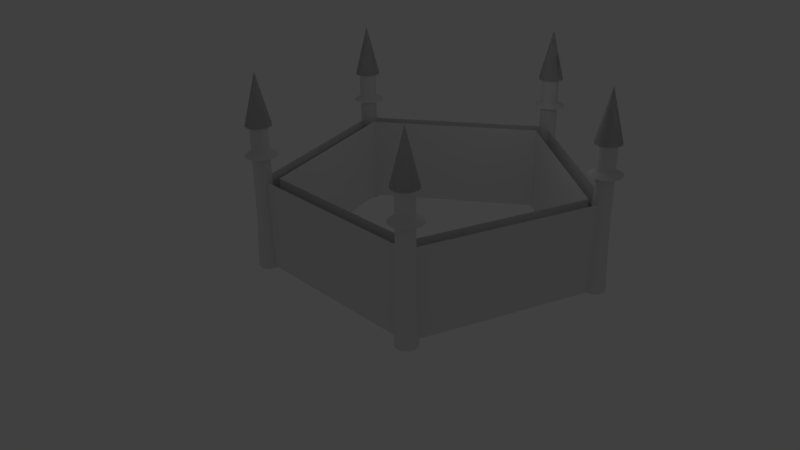 # Source: Samok.blend  (saved by Blender 2.77.0; exported with 4.5.12 LTS)
import bpy
from mathutils import Matrix  # noqa: F401  (used for matrix-valued properties, if any)

bpy.ops.wm.read_factory_settings(use_empty=True)
scene = bpy.context.scene
scene.name = 'Scene'

# ---- collections
col_collection_1 = bpy.data.collections.new('Collection 1'); scene.collection.children.link(col_collection_1)

# ---- materials (node trees are filled in below, after node groups)
mat_material = bpy.data.materials.new('Material')
mat_material.alpha_threshold = 0.0
mat_material.use_transparent_shadow = False
mat_material.roughness = 0.5
mat_material.line_color = (0.0, 0.0, 0.0, 1.0)

# ---- material node trees

# ---- world
world_world = bpy.data.worlds.new('World'); scene.world = world_world
world_world.color = (0.05088, 0.05088, 0.05088)
world_world.use_sun_shadow = False
world_world.sun_shadow_jitter_overblur = 0.0
world_world.cycles.sampling_method = 'MANUAL'

# ---- cameras
cam_camera = bpy.data.cameras.new('Camera')
cam_camera.clip_end = 100.0
cam_camera.lens = 35.0
cam_camera.sensor_width = 32.0
cam_camera.sensor_height = 18.0
cam_camera.ortho_scale = 7.314
cam_camera.dof.focus_distance = 0.0
cam_camera.dof.aperture_fstop = 128.0

# ---- lights
light_lamp = bpy.data.lights.new('Lamp', 'POINT')
light_lamp.transmission_factor = 0.0
light_lamp.cutoff_distance = 30.0
light_lamp.energy = 100.0
light_lamp.shadow_buffer_clip_start = 1.001
light_lamp.shadow_soft_size = 0.1
light_lamp.shadow_maximum_resolution = 0.006
light_lamp.use_absolute_resolution = True

# ---- meshes
me_circle = bpy.data.meshes.new('Circle')
me_circle.from_pydata([(0.0, 1.0, -0.003721), (-0.9511, 0.309, -0.003721), (-0.5878, -0.809, -0.003721), (0.5878, -0.809, -0.003721), (0.9511, 0.309, -0.003721), (2.384e-09, 0.9, -0.003721), (-0.856, 0.2781, -0.003721), (-0.529, -0.7281, -0.003721), (0.529, -0.7281, -0.003721), (0.856, 0.2781, -0.003721), (2.384e-09, 0.9, -0.003721), (-0.856, 0.2781, -0.003721), (-0.529, -0.7281, -0.003721), (0.529, -0.7281, -0.003721), (0.856, 0.2781, -0.003721), (0.0, 1.0, -0.003721), (-0.9511, 0.309, -0.003721), (-0.5878, -0.809, -0.003721), (0.5878, -0.809, -0.003721), (0.9511, 0.309, -0.003721), (2.384e-09, 0.9, -0.003721), (-0.856, 0.2781, -0.003721), (-0.529, -0.7281, -0.003721), (0.529, -0.7281, -0.003721), (0.856, 0.2781, -0.003721), (0.0, 1.0, 0.5236), (-0.9511, 0.309, 0.5236), (-0.5878, -0.809, 0.5236), (0.5878, -0.809, 0.5236), (0.9511, 0.309, 0.5236), (0.0, 0.9, 0.5236), (-0.856, 0.2781, 0.5236), (-0.529, -0.7281, 0.5236), (0.529, -0.7281, 0.5236), (0.856, 0.2781, 0.5236)], [], [(1, 2, 7, 6), (2, 3, 8, 7), (3, 4, 9, 8), (4, 0, 5, 9), (0, 1, 6, 5), (9, 5, 10, 14), (5, 6, 11, 10), (6, 7, 12, 11), (7, 8, 13, 12), (8, 9, 14, 13), (14, 10, 20, 24), (3, 2, 17, 18), (1, 0, 15, 16), (12, 13, 23, 22), (10, 11, 21, 20), (4, 3, 18, 19), (13, 14, 24, 23), (2, 1, 16, 17), (11, 12, 22, 21), (0, 4, 19, 15), (15, 19, 29, 25), (24, 20, 30, 34), (18, 17, 27, 28), (22, 23, 33, 32), (16, 15, 25, 26), (20, 21, 31, 30), (19, 18, 28, 29), (23, 24, 34, 33), (17, 16, 26, 27), (21, 22, 32, 31)])
me_circle.use_remesh_preserve_volume = False
me_circle.use_remesh_preserve_attributes = False
me_circle.use_mirror_vertex_groups = False
me_circle.update()
me_cube_004 = bpy.data.meshes.new('Cube.004')
me_cube_004.from_pydata([(-0.9808, 0.1951, 0.0), (-0.9239, 0.3827, 0.0), (-0.8315, 0.5556, 0.0), (-0.7071, 0.7071, 0.0), (-0.5556, 0.8315, 0.0), (-0.3827, 0.9239, 0.0), (-0.1951, 0.9808, 0.0), (0.0, 1.0, 0.0), (-1.0, 7.55e-08, 0.0), (-0.9808, -0.1951, 0.0), (-0.9239, -0.3827, 0.0), (-0.8315, -0.5556, 0.0), (-0.7071, -0.7071, 0.0), (-0.5556, -0.8315, 0.0), (-0.3827, -0.9239, 0.0), (-0.1951, -0.9808, 0.0), (3.258e-07, -1.0, 0.0), (0.1951, -0.9808, 0.0), (0.3827, -0.9239, 0.0), (0.5556, -0.8315, 0.0), (0.7071, -0.7071, 0.0), (0.8315, -0.5556, 0.0), (0.9239, -0.3827, 0.0), (0.9808, -0.1951, 0.0), (1.0, 9.656e-07, 0.0), (0.9808, 0.1951, 0.0), (0.9239, 0.3827, 0.0), (0.8315, 0.5556, 0.0), (0.7071, 0.7071, 0.0), (0.5556, 0.8315, 0.0), (0.3827, 0.9239, 0.0), (0.1951, 0.9808, 0.0), (-1.192e-07, 2.98e-07, 4.0), (-1.192e-07, 2.98e-07, 4.0), (-1.192e-07, 2.98e-07, 4.0), (-1.192e-07, 2.98e-07, 4.0), (-1.192e-07, 2.98e-07, 4.0), (-1.192e-07, 2.98e-07, 4.0), (-1.192e-07, 2.98e-07, 4.0), (-1.187e-07, 2.98e-07, 4.0), (-1.192e-07, 2.999e-07, 4.0), (-1.192e-07, 2.98e-07, 4.0), (-1.192e-07, 2.98e-07, 4.0), (-1.192e-07, 2.98e-07, 4.0), (-1.192e-07, 2.98e-07, 4.0), (-1.192e-07, 2.98e-07, 4.0), (-1.192e-07, 2.98e-07, 4.0), (-1.192e-07, 2.98e-07, 4.0), (-1.187e-07, 3.576e-07, 4.0), (-1.192e-07, 2.98e-07, 4.0), (-1.192e-07, 2.98e-07, 4.0), (-1.192e-07, 2.98e-07, 4.0), (-1.192e-07, 2.98e-07, 4.0), (-1.192e-07, 2.98e-07, 4.0), (-1.192e-07, 2.98e-07, 4.0), (-1.192e-07, 2.98e-07, 4.0), (-1.192e-07, 2.999e-07, 4.0), (-1.192e-07, 2.98e-07, 4.0), (-1.192e-07, 2.98e-07, 4.0), (-1.192e-07, 2.98e-07, 4.0), (-1.192e-07, 2.98e-07, 4.0), (-1.192e-07, 2.98e-07, 4.0), (-1.192e-07, 2.98e-07, 4.0), (-1.192e-07, 2.98e-07, 4.0), (-0.9808, 0.1951, 0.0), (-0.9239, 0.3827, 0.0), (-0.8315, 0.5556, 0.0), (-0.7071, 0.7071, 0.0), (-0.5556, 0.8315, 0.0), (-0.3827, 0.9239, 0.0), (-0.1951, 0.9808, 0.0), (0.0, 1.0, 0.0), (-1.0, 7.55e-08, 0.0), (-0.9808, -0.1951, 0.0), (-0.9239, -0.3827, 0.0), (-0.8315, -0.5556, 0.0), (-0.7071, -0.7071, 0.0), (-0.5556, -0.8315, 0.0), (-0.3827, -0.9239, 0.0), (-0.1951, -0.9808, 0.0), (3.258e-07, -1.0, 0.0), (0.1951, -0.9808, 0.0), (0.3827, -0.9239, 0.0), (0.5556, -0.8315, 0.0), (0.7071, -0.7071, 0.0), (0.8315, -0.5556, 0.0), (0.9239, -0.3827, 0.0), (0.9808, -0.1951, 0.0), (1.0, 9.656e-07, 0.0), (0.9808, 0.1951, 0.0), (0.9239, 0.3827, 0.0), (0.8315, 0.5556, 0.0), (0.7071, 0.7071, 0.0), (0.5556, 0.8315, 0.0), (0.3827, 0.9239, 0.0), (0.1951, 0.9808, 0.0), (-1.192e-07, 2.98e-07, 4.0), (-1.192e-07, 2.98e-07, 4.0), (-1.192e-07, 2.98e-07, 4.0), (-1.192e-07, 2.98e-07, 4.0), (-1.192e-07, 2.98e-07, 4.0), (-1.192e-07, 2.98e-07, 4.0), (-1.192e-07, 2.98e-07, 4.0), (-1.187e-07, 2.98e-07, 4.0), (-1.192e-07, 2.999e-07, 4.0), (-1.192e-07, 2.98e-07, 4.0), (-1.192e-07, 2.98e-07, 4.0), (-1.192e-07, 2.98e-07, 4.0), (-1.192e-07, 2.98e-07, 4.0), (-1.192e-07, 2.98e-07, 4.0), (-1.192e-07, 2.98e-07, 4.0), (-1.192e-07, 2.98e-07, 4.0), (-1.187e-07, 3.576e-07, 4.0), (-1.192e-07, 2.98e-07, 4.0), (-1.192e-07, 2.98e-07, 4.0), (-1.192e-07, 2.98e-07, 4.0), (-1.192e-07, 2.98e-07, 4.0), (-1.192e-07, 2.98e-07, 4.0), (-1.192e-07, 2.98e-07, 4.0), (-1.192e-07, 2.98e-07, 4.0), (-1.192e-07, 2.999e-07, 4.0), (-1.192e-07, 2.98e-07, 4.0), (-1.192e-07, 2.98e-07, 4.0), (-1.192e-07, 2.98e-07, 4.0), (-1.192e-07, 2.98e-07, 4.0), (-1.192e-07, 2.98e-07, 4.0), (-1.192e-07, 2.98e-07, 4.0), (-1.192e-07, 2.98e-07, 4.0), (-0.6702, 0.1333, 0.0), (-0.6313, 0.2615, 0.0), (-0.5681, 0.3796, 0.0), (-0.4832, 0.4832, 0.0), (-0.3796, 0.5681, 0.0), (-0.2615, 0.6313, 0.0), (-0.1333, 0.6702, 0.0), (-3.761e-08, 0.6833, 0.0), (-0.6833, 1.466e-07, 0.0), (-0.6702, -0.1333, 0.0), (-0.6313, -0.2615, 0.0), (-0.5681, -0.3796, 0.0), (-0.4832, -0.4832, 0.0), (-0.3796, -0.5681, 0.0), (-0.2615, -0.6313, 0.0), (-0.1333, -0.6702, 0.0), (1.85e-07, -0.6833, 0.0), (0.1333, -0.6702, 0.0), (0.2615, -0.6313, 0.0), (0.3796, -0.5681, 0.0), (0.4832, -0.4832, 0.0), (0.5681, -0.3796, 0.0), (0.6313, -0.2615, 0.0), (0.6702, -0.1333, 0.0), (0.6833, 7.548e-07, 0.0), (0.6702, 0.1333, 0.0), (0.6313, 0.2615, 0.0), (0.5681, 0.3796, 0.0), (0.4832, 0.4832, 0.0), (0.3796, 0.5681, 0.0), (0.2615, 0.6313, 0.0), (0.1333, 0.6702, 0.0), (-0.6702, 0.1333, 0.0), (-0.6313, 0.2615, 0.0), (-0.5681, 0.3796, 0.0), (-0.4832, 0.4832, 0.0), (-0.3796, 0.5681, 0.0), (-0.2615, 0.6313, 0.0), (-0.1333, 0.6702, 0.0), (-3.761e-08, 0.6833, 0.0), (-0.6833, 1.466e-07, 0.0), (-0.6702, -0.1333, 0.0), (-0.6313, -0.2615, 0.0), (-0.5681, -0.3796, 0.0), (-0.4832, -0.4832, 0.0), (-0.3796, -0.5681, 0.0), (-0.2615, -0.6313, 0.0), (-0.1333, -0.6702, 0.0), (1.85e-07, -0.6833, 0.0), (0.1333, -0.6702, 0.0), (0.2615, -0.6313, 0.0), (0.3796, -0.5681, 0.0), (0.4832, -0.4832, 0.0), (0.5681, -0.3796, 0.0), (0.6313, -0.2615, 0.0), (0.6702, -0.1333, 0.0), (0.6833, 7.548e-07, 0.0), (0.6702, 0.1333, 0.0), (0.6313, 0.2615, 0.0), (0.5681, 0.3796, 0.0), (0.4832, 0.4832, 0.0), (0.3796, 0.5681, 0.0), (0.2615, 0.6313, 0.0), (0.1333, 0.6702, 0.0), (-0.6702, 0.1333, -2.0), (-0.6313, 0.2615, -2.0), (-0.5681, 0.3796, -2.0), (-0.4832, 0.4832, -2.0), (-0.3796, 0.5681, -2.0), (-0.2615, 0.6313, -2.0), (-0.1333, 0.6702, -2.0), (-3.761e-08, 0.6833, -2.0), (-0.6833, 1.466e-07, -2.0), (-0.6702, -0.1333, -2.0), (-0.6313, -0.2615, -2.0), (-0.5681, -0.3796, -2.0), (-0.4832, -0.4832, -2.0), (-0.3796, -0.5681, -2.0), (-0.2615, -0.6313, -2.0), (-0.1333, -0.6702, -2.0), (1.85e-07, -0.6833, -2.0), (0.1333, -0.6702, -2.0), (0.2615, -0.6313, -2.0), (0.3796, -0.5681, -2.0), (0.4832, -0.4832, -2.0), (0.5681, -0.3796, -2.0), (0.6313, -0.2615, -2.0), (0.6702, -0.1333, -2.0), (0.6833, 7.548e-07, -2.0), (0.6702, 0.1333, -2.0), (0.6313, 0.2615, -2.0), (0.5681, 0.3796, -2.0), (0.4832, 0.4832, -2.0), (0.3796, 0.5681, -2.0), (0.2615, 0.6313, -2.0), (0.1333, 0.6702, -2.0), (-0.6702, 0.1333, -2.0), (-0.6313, 0.2615, -2.0), (-0.5681, 0.3796, -2.0), (-0.4832, 0.4832, -2.0), (-0.3796, 0.5681, -2.0), (-0.2615, 0.6313, -2.0), (-0.1333, 0.6702, -2.0), (-3.761e-08, 0.6833, -2.0), (-0.6833, 1.466e-07, -2.0), (-0.6702, -0.1333, -2.0), (-0.6313, -0.2615, -2.0), (-0.5681, -0.3796, -2.0), (-0.4832, -0.4832, -2.0), (-0.3796, -0.5681, -2.0), (-0.2615, -0.6313, -2.0), (-0.1333, -0.6702, -2.0), (1.85e-07, -0.6833, -2.0), (0.1333, -0.6702, -2.0), (0.2615, -0.6313, -2.0), (0.3796, -0.5681, -2.0), (0.4832, -0.4832, -2.0), (0.5681, -0.3796, -2.0), (0.6313, -0.2615, -2.0), (0.6702, -0.1333, -2.0), (0.6833, 7.548e-07, -2.0), (0.6702, 0.1333, -2.0), (0.6313, 0.2615, -2.0), (0.5681, 0.3796, -2.0), (0.4832, 0.4832, -2.0), (0.3796, 0.5681, -2.0), (0.2615, 0.6313, -2.0), (0.1333, 0.6702, -2.0), (0.03532, 1.297, -2.326), (-0.2085, 1.273, -2.326), (-0.4429, 1.201, -2.326), (-0.659, 1.086, -2.326), (-0.8484, 0.9305, -2.326), (-1.004, 0.7411, -2.326), (-1.119, 0.5251, -2.326), (-1.19, 0.2906, -2.326), (-1.214, 0.0468, -2.326), (-1.19, -0.197, -2.326), (-1.119, -0.4315, -2.326), (-1.004, -0.6475, -2.326), (-0.8484, -0.8369, -2.326), (-0.659, -0.9923, -2.326), (-0.4429, -1.108, -2.326), (-0.2085, -1.179, -2.326), (0.03532, -1.203, -2.326), (0.2791, -1.179, -2.326), (0.5136, -1.108, -2.326), (0.7296, -0.9923, -2.326), (0.919, -0.8369, -2.326), (1.074, -0.6475, -2.326), (1.19, -0.4315, -2.326), (1.261, -0.197, -2.326), (1.285, 0.0468, -2.326), (1.261, 0.2906, -2.326), (1.19, 0.5251, -2.326), (1.074, 0.7411, -2.326), (0.919, 0.9305, -2.326), (0.7296, 1.086, -2.326), (0.5136, 1.201, -2.326), (0.2791, 1.273, -2.326), (0.0001862, 0.6964, -1.998), (-0.136, 0.683, -1.998), (-0.267, 0.6432, -1.998), (-0.3877, 0.5787, -1.998), (-0.4936, 0.4919, -1.998), (-0.5804, 0.3861, -1.998), (-0.6449, 0.2653, -1.998), (-0.6847, 0.1344, -1.998), (-0.6981, -0.001864, -1.998), (-0.6847, -0.1381, -1.998), (-0.6449, -0.2691, -1.998), (-0.5804, -0.3898, -1.998), (-0.4936, -0.4956, -1.998), (-0.3877, -0.5824, -1.998), (-0.267, -0.647, -1.998), (-0.136, -0.6867, -1.998), (0.0001864, -0.7001, -1.998), (0.1364, -0.6867, -1.998), (0.2674, -0.647, -1.998), (0.3881, -0.5824, -1.998), (0.4939, -0.4956, -1.998), (0.5808, -0.3898, -1.998), (0.6453, -0.2691, -1.998), (0.685, -0.1381, -1.998), (0.6984, -0.001864, -1.998), (0.685, 0.1344, -1.998), (0.6453, 0.2653, -1.998), (0.5808, 0.3861, -1.998), (0.4939, 0.4919, -1.998), (0.3881, 0.5787, -1.998), (0.2674, 0.6432, -1.998), (0.1364, 0.683, -1.998), (-0.6702, 0.1333, -4.0), (-0.6313, 0.2615, -4.0), (-0.5681, 0.3796, -4.0), (-0.4832, 0.4832, -4.0), (-0.3796, 0.5681, -4.0), (-0.2615, 0.6313, -4.0), (-0.1333, 0.6702, -4.0), (-3.761e-08, 0.6833, -4.0), (-0.6833, 1.466e-07, -4.0), (-0.6702, -0.1333, -4.0), (-0.6313, -0.2615, -4.0), (-0.5681, -0.3796, -4.0), (-0.4832, -0.4832, -4.0), (-0.3796, -0.5681, -4.0), (-0.2615, -0.6313, -4.0), (-0.1333, -0.6702, -4.0), (1.85e-07, -0.6833, -4.0), (0.1333, -0.6702, -4.0), (0.2615, -0.6313, -4.0), (0.3796, -0.5681, -4.0), (0.4832, -0.4832, -4.0), (0.5681, -0.3796, -4.0), (0.6313, -0.2615, -4.0), (0.6702, -0.1333, -4.0), (0.6833, 7.548e-07, -4.0), (0.6702, 0.1333, -4.0), (0.6313, 0.2615, -4.0), (0.5681, 0.3796, -4.0), (0.4832, 0.4832, -4.0), (0.3796, 0.5681, -4.0), (0.2615, 0.6313, -4.0), (0.1333, 0.6702, -4.0), (-0.6702, 0.1333, -7.0), (-0.6313, 0.2615, -7.0), (-0.5681, 0.3796, -7.0), (-0.4832, 0.4832, -7.0), (-0.3796, 0.5681, -7.0), (-0.2615, 0.6313, -7.0), (-0.1333, 0.6702, -7.0), (-3.761e-08, 0.6833, -7.0), (-0.6833, 1.466e-07, -7.0), (-0.6702, -0.1333, -7.0), (-0.6313, -0.2615, -7.0), (-0.5681, -0.3796, -7.0), (-0.4832, -0.4832, -7.0), (-0.3796, -0.5681, -7.0), (-0.2615, -0.6313, -7.0), (-0.1333, -0.6702, -7.0), (1.85e-07, -0.6833, -7.0), (0.1333, -0.6702, -7.0), (0.2615, -0.6313, -7.0), (0.3796, -0.5681, -7.0), (0.4832, -0.4832, -7.0), (0.5681, -0.3796, -7.0), (0.6313, -0.2615, -7.0), (0.6702, -0.1333, -7.0), (0.6833, 7.548e-07, -7.0), (0.6702, 0.1333, -7.0), (0.6313, 0.2615, -7.0), (0.5681, 0.3796, -7.0), (0.4832, 0.4832, -7.0), (0.3796, 0.5681, -7.0), (0.2615, 0.6313, -7.0), (0.1333, 0.6702, -7.0), (-0.8414, 0.1614, -11.48), (-0.7929, 0.3216, -11.48), (-0.7139, 0.4692, -11.48), (-0.6077, 0.5986, -11.48), (-0.4783, 0.7048, -11.48), (-0.3307, 0.7837, -11.48), (-0.1705, 0.8323, -11.48), (-0.00392, 0.8487, -11.48), (-0.8579, -0.005195, -11.48), (-0.8414, -0.1718, -11.48), (-0.7929, -0.332, -11.48), (-0.7139, -0.4796, -11.48), (-0.6077, -0.609, -11.48), (-0.4783, -0.7152, -11.48), (-0.3307, -0.7941, -11.48), (-0.1705, -0.8427, -11.48), (-0.00392, -0.8591, -11.48), (0.1627, -0.8427, -11.48), (0.3229, -0.7941, -11.48), (0.4705, -0.7152, -11.48), (0.5999, -0.609, -11.48), (0.7061, -0.4796, -11.48), (0.785, -0.332, -11.48), (0.8336, -0.1718, -11.48), (0.85, -0.005194, -11.48), (0.8336, 0.1614, -11.48), (0.785, 0.3216, -11.48), (0.7061, 0.4692, -11.48), (0.5999, 0.5986, -11.48), (0.4705, 0.7048, -11.48), (0.3229, 0.7837, -11.48), (0.1627, 0.8323, -11.48)], [], [(17, 49, 48, 16), (7, 39, 63, 31), (27, 59, 58, 26), (23, 55, 54, 22), (14, 46, 45, 13), (2, 34, 35, 3), (18, 50, 49, 17), (10, 42, 41, 9), (21, 53, 52, 20), (6, 38, 39, 7), (31, 63, 62, 30), (22, 54, 53, 21), (25, 57, 56, 24), (16, 48, 47, 15), (1, 33, 34, 2), (12, 44, 43, 11), (26, 58, 57, 25), (29, 61, 60, 28), (20, 52, 51, 19), (5, 37, 38, 6), (11, 43, 42, 10), (8, 40, 32, 0), (30, 62, 61, 29), (15, 47, 46, 14), (0, 32, 33, 1), (24, 56, 55, 23), (3, 35, 36, 4), (4, 36, 37, 5), (28, 60, 59, 27), (19, 51, 50, 18), (9, 41, 40, 8), (13, 45, 44, 12), (81, 80, 112, 113), (71, 95, 127, 103), (91, 90, 122, 123), (87, 86, 118, 119), (78, 77, 109, 110), (66, 67, 99, 98), (82, 81, 113, 114), (74, 73, 105, 106), (85, 84, 116, 117), (70, 71, 103, 102), (95, 94, 126, 127), (86, 85, 117, 118), (89, 88, 120, 121), (80, 79, 111, 112), (65, 66, 98, 97), (76, 75, 107, 108), (90, 89, 121, 122), (93, 92, 124, 125), (84, 83, 115, 116), (69, 70, 102, 101), (75, 74, 106, 107), (72, 64, 96, 104), (94, 93, 125, 126), (79, 78, 110, 111), (64, 65, 97, 96), (88, 87, 119, 120), (67, 68, 100, 99), (68, 69, 101, 100), (92, 91, 123, 124), (83, 82, 114, 115), (73, 72, 104, 105), (77, 76, 108, 109), (63, 39, 103, 127), (38, 37, 101, 102), (36, 35, 99, 100), (22, 21, 85, 86), (20, 19, 83, 84), (46, 47, 111, 110), (44, 45, 109, 108), (26, 25, 89, 90), (24, 23, 87, 88), (10, 9, 73, 74), (50, 51, 115, 114), (12, 11, 75, 76), (48, 49, 113, 112), (30, 29, 93, 94), (28, 27, 91, 92), (1, 2, 66, 65), (54, 55, 119, 118), (8, 0, 64, 72), (52, 53, 117, 116), (42, 43, 107, 106), (7, 31, 95, 71), (5, 6, 70, 69), (58, 59, 123, 122), (3, 4, 68, 67), (56, 57, 121, 120), (33, 32, 96, 97), (40, 41, 105, 104), (15, 14, 78, 79), (62, 63, 127, 126), (13, 12, 76, 77), (60, 61, 125, 124), (37, 36, 100, 101), (35, 34, 98, 99), (19, 18, 82, 83), (17, 16, 80, 81), (45, 46, 110, 109), (39, 38, 102, 103), (23, 22, 86, 87), (21, 20, 84, 85), (11, 10, 74, 75), (49, 50, 114, 113), (47, 48, 112, 111), (27, 26, 90, 91), (25, 24, 88, 89), (0, 1, 65, 64), (53, 54, 118, 117), (9, 8, 72, 73), (51, 52, 116, 115), (31, 30, 94, 95), (29, 28, 92, 93), (4, 5, 69, 68), (57, 58, 122, 121), (2, 3, 67, 66), (55, 56, 120, 119), (41, 42, 106, 105), (43, 44, 108, 107), (14, 13, 77, 78), (61, 62, 126, 125), (6, 7, 71, 70), (59, 60, 124, 123), (34, 33, 97, 98), (32, 40, 104, 96), (18, 17, 81, 82), (16, 15, 79, 80), (90, 89, 153, 154), (93, 92, 156, 157), (75, 74, 138, 139), (84, 83, 147, 148), (69, 70, 134, 133), (72, 64, 128, 136), (94, 93, 157, 158), (64, 65, 129, 128), (88, 87, 151, 152), (79, 78, 142, 143), (67, 68, 132, 131), (83, 82, 146, 147), (68, 69, 133, 132), (92, 91, 155, 156), (77, 76, 140, 141), (73, 72, 136, 137), (71, 95, 159, 135), (87, 86, 150, 151), (78, 77, 141, 142), (81, 80, 144, 145), (66, 67, 131, 130), (82, 81, 145, 146), (91, 90, 154, 155), (70, 71, 135, 134), (74, 73, 137, 138), (85, 84, 148, 149), (95, 94, 158, 159), (86, 85, 149, 150), (65, 66, 130, 129), (89, 88, 152, 153), (80, 79, 143, 144), (76, 75, 139, 140), (156, 155, 187, 188), (147, 146, 178, 179), (132, 133, 165, 164), (141, 140, 172, 173), (137, 136, 168, 169), (135, 159, 191, 167), (151, 150, 182, 183), (142, 141, 173, 174), (145, 144, 176, 177), (130, 131, 163, 162), (146, 145, 177, 178), (155, 154, 186, 187), (134, 135, 167, 166), (138, 137, 169, 170), (149, 148, 180, 181), (159, 158, 190, 191), (150, 149, 181, 182), (129, 130, 162, 161), (153, 152, 184, 185), (144, 143, 175, 176), (140, 139, 171, 172), (154, 153, 185, 186), (157, 156, 188, 189), (133, 134, 166, 165), (139, 138, 170, 171), (148, 147, 179, 180), (136, 128, 160, 168), (158, 157, 189, 190), (128, 129, 161, 160), (152, 151, 183, 184), (143, 142, 174, 175), (131, 132, 164, 163), (191, 190, 222, 223), (182, 181, 213, 214), (176, 175, 207, 208), (161, 162, 194, 193), (185, 184, 216, 217), (172, 171, 203, 204), (186, 185, 217, 218), (189, 188, 220, 221), (165, 166, 198, 197), (171, 170, 202, 203), (180, 179, 211, 212), (168, 160, 192, 200), (190, 189, 221, 222), (160, 161, 193, 192), (184, 183, 215, 216), (175, 174, 206, 207), (163, 164, 196, 195), (164, 165, 197, 196), (188, 187, 219, 220), (179, 178, 210, 211), (169, 168, 200, 201), (173, 172, 204, 205), (167, 191, 223, 199), (183, 182, 214, 215), (174, 173, 205, 206), (177, 176, 208, 209), (162, 163, 195, 194), (187, 186, 218, 219), (178, 177, 209, 210), (181, 180, 212, 213), (166, 167, 199, 198), (170, 169, 201, 202), (222, 221, 253, 254), (207, 206, 238, 239), (192, 193, 225, 224), (216, 215, 247, 248), (195, 196, 228, 227), (196, 197, 229, 228), (220, 219, 251, 252), (211, 210, 242, 243), (201, 200, 232, 233), (205, 204, 236, 237), (199, 223, 255, 231), (206, 205, 237, 238), (215, 214, 246, 247), (194, 195, 227, 226), (209, 208, 240, 241), (219, 218, 250, 251), (210, 209, 241, 242), (202, 201, 233, 234), (213, 212, 244, 245), (198, 199, 231, 230), (223, 222, 254, 255), (214, 213, 245, 246), (217, 216, 248, 249), (208, 207, 239, 240), (193, 194, 226, 225), (204, 203, 235, 236), (218, 217, 249, 250), (221, 220, 252, 253), (212, 211, 243, 244), (197, 198, 230, 229), (203, 202, 234, 235), (200, 192, 224, 232), (282, 283, 315, 314), (273, 274, 306, 305), (276, 277, 309, 308), (267, 268, 300, 299), (258, 259, 291, 290), (286, 287, 319, 318), (277, 278, 310, 309), (271, 272, 304, 303), (262, 263, 295, 294), (280, 281, 313, 312), (256, 257, 289, 288), (281, 282, 314, 313), (284, 285, 317, 316), (266, 267, 299, 298), (257, 258, 290, 289), (275, 276, 308, 307), (260, 261, 293, 292), (285, 286, 318, 317), (261, 262, 294, 293), (279, 280, 312, 311), (270, 271, 303, 302), (264, 265, 297, 296), (265, 266, 298, 297), (283, 284, 316, 315), (274, 275, 307, 306), (259, 260, 292, 291), (268, 269, 301, 300), (287, 256, 288, 319), (278, 279, 311, 310), (269, 270, 302, 301), (272, 273, 305, 304), (263, 264, 296, 295), (240, 239, 335, 336), (249, 248, 344, 345), (228, 229, 325, 324), (236, 235, 331, 332), (243, 242, 338, 339), (253, 252, 348, 349), (244, 243, 339, 340), (238, 237, 333, 334), (232, 224, 320, 328), (247, 246, 342, 343), (248, 247, 343, 344), (227, 228, 324, 323), (251, 250, 346, 347), (242, 241, 337, 338), (234, 233, 329, 330), (252, 251, 347, 348), (255, 254, 350, 351), (233, 232, 328, 329), (246, 245, 341, 342), (237, 236, 332, 333), (225, 226, 322, 321), (231, 255, 351, 327), (250, 249, 345, 346), (241, 240, 336, 337), (226, 227, 323, 322), (229, 230, 326, 325), (235, 234, 330, 331), (254, 253, 349, 350), (245, 244, 340, 341), (230, 231, 327, 326), (239, 238, 334, 335), (224, 225, 321, 320), (330, 329, 361, 362), (348, 347, 379, 380), (351, 350, 382, 383), (329, 328, 360, 361), (342, 341, 373, 374), (333, 332, 364, 365), (321, 322, 354, 353), (327, 351, 383, 359), (322, 323, 355, 354), (346, 345, 377, 378), (337, 336, 368, 369), (331, 330, 362, 363), (325, 326, 358, 357), (350, 349, 381, 382), (341, 340, 372, 373), (326, 327, 359, 358), (335, 334, 366, 367), (320, 321, 353, 352), (345, 344, 376, 377), (336, 335, 367, 368), (339, 338, 370, 371), (324, 325, 357, 356), (332, 331, 363, 364), (349, 348, 380, 381), (340, 339, 371, 372), (334, 333, 365, 366), (328, 320, 352, 360), (343, 342, 374, 375), (344, 343, 375, 376), (323, 324, 356, 355), (347, 346, 378, 379), (338, 337, 369, 370), (382, 381, 413, 414), (373, 372, 404, 405), (358, 359, 391, 390), (367, 366, 398, 399), (352, 353, 385, 384), (377, 376, 408, 409), (368, 367, 399, 400), (364, 363, 395, 396), (371, 370, 402, 403), (356, 357, 389, 388), (381, 380, 412, 413), (372, 371, 403, 404), (375, 374, 406, 407), (366, 365, 397, 398), (360, 352, 384, 392), (376, 375, 407, 408), (370, 369, 401, 402), (355, 356, 388, 387), (379, 378, 410, 411), (362, 361, 393, 394), (380, 379, 411, 412), (383, 382, 414, 415), (365, 364, 396, 397), (361, 360, 392, 393), (374, 373, 405, 406), (353, 354, 386, 385), (359, 383, 415, 391), (354, 355, 387, 386), (378, 377, 409, 410), (369, 368, 400, 401), (363, 362, 394, 395), (357, 358, 390, 389)])
me_cube_004.materials.append(mat_material)
me_cube_004.use_remesh_preserve_volume = False
me_cube_004.use_remesh_preserve_attributes = False
me_cube_004.use_mirror_vertex_groups = False
me_cube_004.update()
me_cube_003 = bpy.data.meshes.new('Cube.003')
me_cube_003.from_pydata([(-0.9808, 0.1951, 0.0), (-0.9239, 0.3827, 0.0), (-0.8315, 0.5556, 0.0), (-0.7071, 0.7071, 0.0), (-0.5556, 0.8315, 0.0), (-0.3827, 0.9239, 0.0), (-0.1951, 0.9808, 0.0), (0.0, 1.0, 0.0), (-1.0, 7.55e-08, 0.0), (-0.9808, -0.1951, 0.0), (-0.9239, -0.3827, 0.0), (-0.8315, -0.5556, 0.0), (-0.7071, -0.7071, 0.0), (-0.5556, -0.8315, 0.0), (-0.3827, -0.9239, 0.0), (-0.1951, -0.9808, 0.0), (3.258e-07, -1.0, 0.0), (0.1951, -0.9808, 0.0), (0.3827, -0.9239, 0.0), (0.5556, -0.8315, 0.0), (0.7071, -0.7071, 0.0), (0.8315, -0.5556, 0.0), (0.9239, -0.3827, 0.0), (0.9808, -0.1951, 0.0), (1.0, 9.656e-07, 0.0), (0.9808, 0.1951, 0.0), (0.9239, 0.3827, 0.0), (0.8315, 0.5556, 0.0), (0.7071, 0.7071, 0.0), (0.5556, 0.8315, 0.0), (0.3827, 0.9239, 0.0), (0.1951, 0.9808, 0.0), (-1.192e-07, 2.98e-07, 4.0), (-1.192e-07, 2.98e-07, 4.0), (-1.192e-07, 2.98e-07, 4.0), (-1.192e-07, 2.98e-07, 4.0), (-1.192e-07, 2.98e-07, 4.0), (-1.192e-07, 2.98e-07, 4.0), (-1.192e-07, 2.98e-07, 4.0), (-1.187e-07, 2.98e-07, 4.0), (-1.192e-07, 2.999e-07, 4.0), (-1.192e-07, 2.98e-07, 4.0), (-1.192e-07, 2.98e-07, 4.0), (-1.192e-07, 2.98e-07, 4.0), (-1.192e-07, 2.98e-07, 4.0), (-1.192e-07, 2.98e-07, 4.0), (-1.192e-07, 2.98e-07, 4.0), (-1.192e-07, 2.98e-07, 4.0), (-1.187e-07, 3.576e-07, 4.0), (-1.192e-07, 2.98e-07, 4.0), (-1.192e-07, 2.98e-07, 4.0), (-1.192e-07, 2.98e-07, 4.0), (-1.192e-07, 2.98e-07, 4.0), (-1.192e-07, 2.98e-07, 4.0), (-1.192e-07, 2.98e-07, 4.0), (-1.192e-07, 2.98e-07, 4.0), (-1.192e-07, 2.999e-07, 4.0), (-1.192e-07, 2.98e-07, 4.0), (-1.192e-07, 2.98e-07, 4.0), (-1.192e-07, 2.98e-07, 4.0), (-1.192e-07, 2.98e-07, 4.0), (-1.192e-07, 2.98e-07, 4.0), (-1.192e-07, 2.98e-07, 4.0), (-1.192e-07, 2.98e-07, 4.0), (-0.9808, 0.1951, 0.0), (-0.9239, 0.3827, 0.0), (-0.8315, 0.5556, 0.0), (-0.7071, 0.7071, 0.0), (-0.5556, 0.8315, 0.0), (-0.3827, 0.9239, 0.0), (-0.1951, 0.9808, 0.0), (0.0, 1.0, 0.0), (-1.0, 7.55e-08, 0.0), (-0.9808, -0.1951, 0.0), (-0.9239, -0.3827, 0.0), (-0.8315, -0.5556, 0.0), (-0.7071, -0.7071, 0.0), (-0.5556, -0.8315, 0.0), (-0.3827, -0.9239, 0.0), (-0.1951, -0.9808, 0.0), (3.258e-07, -1.0, 0.0), (0.1951, -0.9808, 0.0), (0.3827, -0.9239, 0.0), (0.5556, -0.8315, 0.0), (0.7071, -0.7071, 0.0), (0.8315, -0.5556, 0.0), (0.9239, -0.3827, 0.0), (0.9808, -0.1951, 0.0), (1.0, 9.656e-07, 0.0), (0.9808, 0.1951, 0.0), (0.9239, 0.3827, 0.0), (0.8315, 0.5556, 0.0), (0.7071, 0.7071, 0.0), (0.5556, 0.8315, 0.0), (0.3827, 0.9239, 0.0), (0.1951, 0.9808, 0.0), (-1.192e-07, 2.98e-07, 4.0), (-1.192e-07, 2.98e-07, 4.0), (-1.192e-07, 2.98e-07, 4.0), (-1.192e-07, 2.98e-07, 4.0), (-1.192e-07, 2.98e-07, 4.0), (-1.192e-07, 2.98e-07, 4.0), (-1.192e-07, 2.98e-07, 4.0), (-1.187e-07, 2.98e-07, 4.0), (-1.192e-07, 2.999e-07, 4.0), (-1.192e-07, 2.98e-07, 4.0), (-1.192e-07, 2.98e-07, 4.0), (-1.192e-07, 2.98e-07, 4.0), (-1.192e-07, 2.98e-07, 4.0), (-1.192e-07, 2.98e-07, 4.0), (-1.192e-07, 2.98e-07, 4.0), (-1.192e-07, 2.98e-07, 4.0), (-1.187e-07, 3.576e-07, 4.0), (-1.192e-07, 2.98e-07, 4.0), (-1.192e-07, 2.98e-07, 4.0), (-1.192e-07, 2.98e-07, 4.0), (-1.192e-07, 2.98e-07, 4.0), (-1.192e-07, 2.98e-07, 4.0), (-1.192e-07, 2.98e-07, 4.0), (-1.192e-07, 2.98e-07, 4.0), (-1.192e-07, 2.999e-07, 4.0), (-1.192e-07, 2.98e-07, 4.0), (-1.192e-07, 2.98e-07, 4.0), (-1.192e-07, 2.98e-07, 4.0), (-1.192e-07, 2.98e-07, 4.0), (-1.192e-07, 2.98e-07, 4.0), (-1.192e-07, 2.98e-07, 4.0), (-1.192e-07, 2.98e-07, 4.0), (-0.6702, 0.1333, 0.0), (-0.6313, 0.2615, 0.0), (-0.5681, 0.3796, 0.0), (-0.4832, 0.4832, 0.0), (-0.3796, 0.5681, 0.0), (-0.2615, 0.6313, 0.0), (-0.1333, 0.6702, 0.0), (-3.761e-08, 0.6833, 0.0), (-0.6833, 1.466e-07, 0.0), (-0.6702, -0.1333, 0.0), (-0.6313, -0.2615, 0.0), (-0.5681, -0.3796, 0.0), (-0.4832, -0.4832, 0.0), (-0.3796, -0.5681, 0.0), (-0.2615, -0.6313, 0.0), (-0.1333, -0.6702, 0.0), (1.85e-07, -0.6833, 0.0), (0.1333, -0.6702, 0.0), (0.2615, -0.6313, 0.0), (0.3796, -0.5681, 0.0), (0.4832, -0.4832, 0.0), (0.5681, -0.3796, 0.0), (0.6313, -0.2615, 0.0), (0.6702, -0.1333, 0.0), (0.6833, 7.548e-07, 0.0), (0.6702, 0.1333, 0.0), (0.6313, 0.2615, 0.0), (0.5681, 0.3796, 0.0), (0.4832, 0.4832, 0.0), (0.3796, 0.5681, 0.0), (0.2615, 0.6313, 0.0), (0.1333, 0.6702, 0.0), (-0.6702, 0.1333, 0.0), (-0.6313, 0.2615, 0.0), (-0.5681, 0.3796, 0.0), (-0.4832, 0.4832, 0.0), (-0.3796, 0.5681, 0.0), (-0.2615, 0.6313, 0.0), (-0.1333, 0.6702, 0.0), (-3.761e-08, 0.6833, 0.0), (-0.6833, 1.466e-07, 0.0), (-0.6702, -0.1333, 0.0), (-0.6313, -0.2615, 0.0), (-0.5681, -0.3796, 0.0), (-0.4832, -0.4832, 0.0), (-0.3796, -0.5681, 0.0), (-0.2615, -0.6313, 0.0), (-0.1333, -0.6702, 0.0), (1.85e-07, -0.6833, 0.0), (0.1333, -0.6702, 0.0), (0.2615, -0.6313, 0.0), (0.3796, -0.5681, 0.0), (0.4832, -0.4832, 0.0), (0.5681, -0.3796, 0.0), (0.6313, -0.2615, 0.0), (0.6702, -0.1333, 0.0), (0.6833, 7.548e-07, 0.0), (0.6702, 0.1333, 0.0), (0.6313, 0.2615, 0.0), (0.5681, 0.3796, 0.0), (0.4832, 0.4832, 0.0), (0.3796, 0.5681, 0.0), (0.2615, 0.6313, 0.0), (0.1333, 0.6702, 0.0), (-0.6702, 0.1333, -2.0), (-0.6313, 0.2615, -2.0), (-0.5681, 0.3796, -2.0), (-0.4832, 0.4832, -2.0), (-0.3796, 0.5681, -2.0), (-0.2615, 0.6313, -2.0), (-0.1333, 0.6702, -2.0), (-3.761e-08, 0.6833, -2.0), (-0.6833, 1.466e-07, -2.0), (-0.6702, -0.1333, -2.0), (-0.6313, -0.2615, -2.0), (-0.5681, -0.3796, -2.0), (-0.4832, -0.4832, -2.0), (-0.3796, -0.5681, -2.0), (-0.2615, -0.6313, -2.0), (-0.1333, -0.6702, -2.0), (1.85e-07, -0.6833, -2.0), (0.1333, -0.6702, -2.0), (0.2615, -0.6313, -2.0), (0.3796, -0.5681, -2.0), (0.4832, -0.4832, -2.0), (0.5681, -0.3796, -2.0), (0.6313, -0.2615, -2.0), (0.6702, -0.1333, -2.0), (0.6833, 7.548e-07, -2.0), (0.6702, 0.1333, -2.0), (0.6313, 0.2615, -2.0), (0.5681, 0.3796, -2.0), (0.4832, 0.4832, -2.0), (0.3796, 0.5681, -2.0), (0.2615, 0.6313, -2.0), (0.1333, 0.6702, -2.0), (-0.6702, 0.1333, -2.0), (-0.6313, 0.2615, -2.0), (-0.5681, 0.3796, -2.0), (-0.4832, 0.4832, -2.0), (-0.3796, 0.5681, -2.0), (-0.2615, 0.6313, -2.0), (-0.1333, 0.6702, -2.0), (-3.761e-08, 0.6833, -2.0), (-0.6833, 1.466e-07, -2.0), (-0.6702, -0.1333, -2.0), (-0.6313, -0.2615, -2.0), (-0.5681, -0.3796, -2.0), (-0.4832, -0.4832, -2.0), (-0.3796, -0.5681, -2.0), (-0.2615, -0.6313, -2.0), (-0.1333, -0.6702, -2.0), (1.85e-07, -0.6833, -2.0), (0.1333, -0.6702, -2.0), (0.2615, -0.6313, -2.0), (0.3796, -0.5681, -2.0), (0.4832, -0.4832, -2.0), (0.5681, -0.3796, -2.0), (0.6313, -0.2615, -2.0), (0.6702, -0.1333, -2.0), (0.6833, 7.548e-07, -2.0), (0.6702, 0.1333, -2.0), (0.6313, 0.2615, -2.0), (0.5681, 0.3796, -2.0), (0.4832, 0.4832, -2.0), (0.3796, 0.5681, -2.0), (0.2615, 0.6313, -2.0), (0.1333, 0.6702, -2.0), (0.03532, 1.297, -2.326), (-0.2085, 1.273, -2.326), (-0.4429, 1.201, -2.326), (-0.659, 1.086, -2.326), (-0.8484, 0.9305, -2.326), (-1.004, 0.7411, -2.326), (-1.119, 0.5251, -2.326), (-1.19, 0.2906, -2.326), (-1.214, 0.0468, -2.326), (-1.19, -0.197, -2.326), (-1.119, -0.4315, -2.326), (-1.004, -0.6475, -2.326), (-0.8484, -0.8369, -2.326), (-0.659, -0.9923, -2.326), (-0.4429, -1.108, -2.326), (-0.2085, -1.179, -2.326), (0.03532, -1.203, -2.326), (0.2791, -1.179, -2.326), (0.5136, -1.108, -2.326), (0.7296, -0.9923, -2.326), (0.919, -0.8369, -2.326), (1.074, -0.6475, -2.326), (1.19, -0.4315, -2.326), (1.261, -0.197, -2.326), (1.285, 0.0468, -2.326), (1.261, 0.2906, -2.326), (1.19, 0.5251, -2.326), (1.074, 0.7411, -2.326), (0.919, 0.9305, -2.326), (0.7296, 1.086, -2.326), (0.5136, 1.201, -2.326), (0.2791, 1.273, -2.326), (0.0001862, 0.6964, -1.998), (-0.136, 0.683, -1.998), (-0.267, 0.6432, -1.998), (-0.3877, 0.5787, -1.998), (-0.4936, 0.4919, -1.998), (-0.5804, 0.3861, -1.998), (-0.6449, 0.2653, -1.998), (-0.6847, 0.1344, -1.998), (-0.6981, -0.001864, -1.998), (-0.6847, -0.1381, -1.998), (-0.6449, -0.2691, -1.998), (-0.5804, -0.3898, -1.998), (-0.4936, -0.4956, -1.998), (-0.3877, -0.5824, -1.998), (-0.267, -0.647, -1.998), (-0.136, -0.6867, -1.998), (0.0001864, -0.7001, -1.998), (0.1364, -0.6867, -1.998), (0.2674, -0.647, -1.998), (0.3881, -0.5824, -1.998), (0.4939, -0.4956, -1.998), (0.5808, -0.3898, -1.998), (0.6453, -0.2691, -1.998), (0.685, -0.1381, -1.998), (0.6984, -0.001864, -1.998), (0.685, 0.1344, -1.998), (0.6453, 0.2653, -1.998), (0.5808, 0.3861, -1.998), (0.4939, 0.4919, -1.998), (0.3881, 0.5787, -1.998), (0.2674, 0.6432, -1.998), (0.1364, 0.683, -1.998), (-0.6702, 0.1333, -4.0), (-0.6313, 0.2615, -4.0), (-0.5681, 0.3796, -4.0), (-0.4832, 0.4832, -4.0), (-0.3796, 0.5681, -4.0), (-0.2615, 0.6313, -4.0), (-0.1333, 0.6702, -4.0), (-3.761e-08, 0.6833, -4.0), (-0.6833, 1.466e-07, -4.0), (-0.6702, -0.1333, -4.0), (-0.6313, -0.2615, -4.0), (-0.5681, -0.3796, -4.0), (-0.4832, -0.4832, -4.0), (-0.3796, -0.5681, -4.0), (-0.2615, -0.6313, -4.0), (-0.1333, -0.6702, -4.0), (1.85e-07, -0.6833, -4.0), (0.1333, -0.6702, -4.0), (0.2615, -0.6313, -4.0), (0.3796, -0.5681, -4.0), (0.4832, -0.4832, -4.0), (0.5681, -0.3796, -4.0), (0.6313, -0.2615, -4.0), (0.6702, -0.1333, -4.0), (0.6833, 7.548e-07, -4.0), (0.6702, 0.1333, -4.0), (0.6313, 0.2615, -4.0), (0.5681, 0.3796, -4.0), (0.4832, 0.4832, -4.0), (0.3796, 0.5681, -4.0), (0.2615, 0.6313, -4.0), (0.1333, 0.6702, -4.0), (-0.6702, 0.1333, -7.0), (-0.6313, 0.2615, -7.0), (-0.5681, 0.3796, -7.0), (-0.4832, 0.4832, -7.0), (-0.3796, 0.5681, -7.0), (-0.2615, 0.6313, -7.0), (-0.1333, 0.6702, -7.0), (-3.761e-08, 0.6833, -7.0), (-0.6833, 1.466e-07, -7.0), (-0.6702, -0.1333, -7.0), (-0.6313, -0.2615, -7.0), (-0.5681, -0.3796, -7.0), (-0.4832, -0.4832, -7.0), (-0.3796, -0.5681, -7.0), (-0.2615, -0.6313, -7.0), (-0.1333, -0.6702, -7.0), (1.85e-07, -0.6833, -7.0), (0.1333, -0.6702, -7.0), (0.2615, -0.6313, -7.0), (0.3796, -0.5681, -7.0), (0.4832, -0.4832, -7.0), (0.5681, -0.3796, -7.0), (0.6313, -0.2615, -7.0), (0.6702, -0.1333, -7.0), (0.6833, 7.548e-07, -7.0), (0.6702, 0.1333, -7.0), (0.6313, 0.2615, -7.0), (0.5681, 0.3796, -7.0), (0.4832, 0.4832, -7.0), (0.3796, 0.5681, -7.0), (0.2615, 0.6313, -7.0), (0.1333, 0.6702, -7.0), (-0.8414, 0.1614, -11.48), (-0.7929, 0.3216, -11.48), (-0.7139, 0.4692, -11.48), (-0.6077, 0.5986, -11.48), (-0.4783, 0.7048, -11.48), (-0.3307, 0.7837, -11.48), (-0.1705, 0.8323, -11.48), (-0.00392, 0.8487, -11.48), (-0.8579, -0.005195, -11.48), (-0.8414, -0.1718, -11.48), (-0.7929, -0.332, -11.48), (-0.7139, -0.4796, -11.48), (-0.6077, -0.609, -11.48), (-0.4783, -0.7152, -11.48), (-0.3307, -0.7941, -11.48), (-0.1705, -0.8427, -11.48), (-0.00392, -0.8591, -11.48), (0.1627, -0.8427, -11.48), (0.3229, -0.7941, -11.48), (0.4705, -0.7152, -11.48), (0.5999, -0.609, -11.48), (0.7061, -0.4796, -11.48), (0.785, -0.332, -11.48), (0.8336, -0.1718, -11.48), (0.85, -0.005194, -11.48), (0.8336, 0.1614, -11.48), (0.785, 0.3216, -11.48), (0.7061, 0.4692, -11.48), (0.5999, 0.5986, -11.48), (0.4705, 0.7048, -11.48), (0.3229, 0.7837, -11.48), (0.1627, 0.8323, -11.48)], [], [(17, 49, 48, 16), (7, 39, 63, 31), (27, 59, 58, 26), (23, 55, 54, 22), (14, 46, 45, 13), (2, 34, 35, 3), (18, 50, 49, 17), (10, 42, 41, 9), (21, 53, 52, 20), (6, 38, 39, 7), (31, 63, 62, 30), (22, 54, 53, 21), (25, 57, 56, 24), (16, 48, 47, 15), (1, 33, 34, 2), (12, 44, 43, 11), (26, 58, 57, 25), (29, 61, 60, 28), (20, 52, 51, 19), (5, 37, 38, 6), (11, 43, 42, 10), (8, 40, 32, 0), (30, 62, 61, 29), (15, 47, 46, 14), (0, 32, 33, 1), (24, 56, 55, 23), (3, 35, 36, 4), (4, 36, 37, 5), (28, 60, 59, 27), (19, 51, 50, 18), (9, 41, 40, 8), (13, 45, 44, 12), (81, 80, 112, 113), (71, 95, 127, 103), (91, 90, 122, 123), (87, 86, 118, 119), (78, 77, 109, 110), (66, 67, 99, 98), (82, 81, 113, 114), (74, 73, 105, 106), (85, 84, 116, 117), (70, 71, 103, 102), (95, 94, 126, 127), (86, 85, 117, 118), (89, 88, 120, 121), (80, 79, 111, 112), (65, 66, 98, 97), (76, 75, 107, 108), (90, 89, 121, 122), (93, 92, 124, 125), (84, 83, 115, 116), (69, 70, 102, 101), (75, 74, 106, 107), (72, 64, 96, 104), (94, 93, 125, 126), (79, 78, 110, 111), (64, 65, 97, 96), (88, 87, 119, 120), (67, 68, 100, 99), (68, 69, 101, 100), (92, 91, 123, 124), (83, 82, 114, 115), (73, 72, 104, 105), (77, 76, 108, 109), (63, 39, 103, 127), (38, 37, 101, 102), (36, 35, 99, 100), (22, 21, 85, 86), (20, 19, 83, 84), (46, 47, 111, 110), (44, 45, 109, 108), (26, 25, 89, 90), (24, 23, 87, 88), (10, 9, 73, 74), (50, 51, 115, 114), (12, 11, 75, 76), (48, 49, 113, 112), (30, 29, 93, 94), (28, 27, 91, 92), (1, 2, 66, 65), (54, 55, 119, 118), (8, 0, 64, 72), (52, 53, 117, 116), (42, 43, 107, 106), (7, 31, 95, 71), (5, 6, 70, 69), (58, 59, 123, 122), (3, 4, 68, 67), (56, 57, 121, 120), (33, 32, 96, 97), (40, 41, 105, 104), (15, 14, 78, 79), (62, 63, 127, 126), (13, 12, 76, 77), (60, 61, 125, 124), (37, 36, 100, 101), (35, 34, 98, 99), (19, 18, 82, 83), (17, 16, 80, 81), (45, 46, 110, 109), (39, 38, 102, 103), (23, 22, 86, 87), (21, 20, 84, 85), (11, 10, 74, 75), (49, 50, 114, 113), (47, 48, 112, 111), (27, 26, 90, 91), (25, 24, 88, 89), (0, 1, 65, 64), (53, 54, 118, 117), (9, 8, 72, 73), (51, 52, 116, 115), (31, 30, 94, 95), (29, 28, 92, 93), (4, 5, 69, 68), (57, 58, 122, 121), (2, 3, 67, 66), (55, 56, 120, 119), (41, 42, 106, 105), (43, 44, 108, 107), (14, 13, 77, 78), (61, 62, 126, 125), (6, 7, 71, 70), (59, 60, 124, 123), (34, 33, 97, 98), (32, 40, 104, 96), (18, 17, 81, 82), (16, 15, 79, 80), (90, 89, 153, 154), (93, 92, 156, 157), (75, 74, 138, 139), (84, 83, 147, 148), (69, 70, 134, 133), (72, 64, 128, 136), (94, 93, 157, 158), (64, 65, 129, 128), (88, 87, 151, 152), (79, 78, 142, 143), (67, 68, 132, 131), (83, 82, 146, 147), (68, 69, 133, 132), (92, 91, 155, 156), (77, 76, 140, 141), (73, 72, 136, 137), (71, 95, 159, 135), (87, 86, 150, 151), (78, 77, 141, 142), (81, 80, 144, 145), (66, 67, 131, 130), (82, 81, 145, 146), (91, 90, 154, 155), (70, 71, 135, 134), (74, 73, 137, 138), (85, 84, 148, 149), (95, 94, 158, 159), (86, 85, 149, 150), (65, 66, 130, 129), (89, 88, 152, 153), (80, 79, 143, 144), (76, 75, 139, 140), (156, 155, 187, 188), (147, 146, 178, 179), (132, 133, 165, 164), (141, 140, 172, 173), (137, 136, 168, 169), (135, 159, 191, 167), (151, 150, 182, 183), (142, 141, 173, 174), (145, 144, 176, 177), (130, 131, 163, 162), (146, 145, 177, 178), (155, 154, 186, 187), (134, 135, 167, 166), (138, 137, 169, 170), (149, 148, 180, 181), (159, 158, 190, 191), (150, 149, 181, 182), (129, 130, 162, 161), (153, 152, 184, 185), (144, 143, 175, 176), (140, 139, 171, 172), (154, 153, 185, 186), (157, 156, 188, 189), (133, 134, 166, 165), (139, 138, 170, 171), (148, 147, 179, 180), (136, 128, 160, 168), (158, 157, 189, 190), (128, 129, 161, 160), (152, 151, 183, 184), (143, 142, 174, 175), (131, 132, 164, 163), (191, 190, 222, 223), (182, 181, 213, 214), (176, 175, 207, 208), (161, 162, 194, 193), (185, 184, 216, 217), (172, 171, 203, 204), (186, 185, 217, 218), (189, 188, 220, 221), (165, 166, 198, 197), (171, 170, 202, 203), (180, 179, 211, 212), (168, 160, 192, 200), (190, 189, 221, 222), (160, 161, 193, 192), (184, 183, 215, 216), (175, 174, 206, 207), (163, 164, 196, 195), (164, 165, 197, 196), (188, 187, 219, 220), (179, 178, 210, 211), (169, 168, 200, 201), (173, 172, 204, 205), (167, 191, 223, 199), (183, 182, 214, 215), (174, 173, 205, 206), (177, 176, 208, 209), (162, 163, 195, 194), (187, 186, 218, 219), (178, 177, 209, 210), (181, 180, 212, 213), (166, 167, 199, 198), (170, 169, 201, 202), (222, 221, 253, 254), (207, 206, 238, 239), (192, 193, 225, 224), (216, 215, 247, 248), (195, 196, 228, 227), (196, 197, 229, 228), (220, 219, 251, 252), (211, 210, 242, 243), (201, 200, 232, 233), (205, 204, 236, 237), (199, 223, 255, 231), (206, 205, 237, 238), (215, 214, 246, 247), (194, 195, 227, 226), (209, 208, 240, 241), (219, 218, 250, 251), (210, 209, 241, 242), (202, 201, 233, 234), (213, 212, 244, 245), (198, 199, 231, 230), (223, 222, 254, 255), (214, 213, 245, 246), (217, 216, 248, 249), (208, 207, 239, 240), (193, 194, 226, 225), (204, 203, 235, 236), (218, 217, 249, 250), (221, 220, 252, 253), (212, 211, 243, 244), (197, 198, 230, 229), (203, 202, 234, 235), (200, 192, 224, 232), (282, 283, 315, 314), (273, 274, 306, 305), (276, 277, 309, 308), (267, 268, 300, 299), (258, 259, 291, 290), (286, 287, 319, 318), (277, 278, 310, 309), (271, 272, 304, 303), (262, 263, 295, 294), (280, 281, 313, 312), (256, 257, 289, 288), (281, 282, 314, 313), (284, 285, 317, 316), (266, 267, 299, 298), (257, 258, 290, 289), (275, 276, 308, 307), (260, 261, 293, 292), (285, 286, 318, 317), (261, 262, 294, 293), (279, 280, 312, 311), (270, 271, 303, 302), (264, 265, 297, 296), (265, 266, 298, 297), (283, 284, 316, 315), (274, 275, 307, 306), (259, 260, 292, 291), (268, 269, 301, 300), (287, 256, 288, 319), (278, 279, 311, 310), (269, 270, 302, 301), (272, 273, 305, 304), (263, 264, 296, 295), (240, 239, 335, 336), (249, 248, 344, 345), (228, 229, 325, 324), (236, 235, 331, 332), (243, 242, 338, 339), (253, 252, 348, 349), (244, 243, 339, 340), (238, 237, 333, 334), (232, 224, 320, 328), (247, 246, 342, 343), (248, 247, 343, 344), (227, 228, 324, 323), (251, 250, 346, 347), (242, 241, 337, 338), (234, 233, 329, 330), (252, 251, 347, 348), (255, 254, 350, 351), (233, 232, 328, 329), (246, 245, 341, 342), (237, 236, 332, 333), (225, 226, 322, 321), (231, 255, 351, 327), (250, 249, 345, 346), (241, 240, 336, 337), (226, 227, 323, 322), (229, 230, 326, 325), (235, 234, 330, 331), (254, 253, 349, 350), (245, 244, 340, 341), (230, 231, 327, 326), (239, 238, 334, 335), (224, 225, 321, 320), (330, 329, 361, 362), (348, 347, 379, 380), (351, 350, 382, 383), (329, 328, 360, 361), (342, 341, 373, 374), (333, 332, 364, 365), (321, 322, 354, 353), (327, 351, 383, 359), (322, 323, 355, 354), (346, 345, 377, 378), (337, 336, 368, 369), (331, 330, 362, 363), (325, 326, 358, 357), (350, 349, 381, 382), (341, 340, 372, 373), (326, 327, 359, 358), (335, 334, 366, 367), (320, 321, 353, 352), (345, 344, 376, 377), (336, 335, 367, 368), (339, 338, 370, 371), (324, 325, 357, 356), (332, 331, 363, 364), (349, 348, 380, 381), (340, 339, 371, 372), (334, 333, 365, 366), (328, 320, 352, 360), (343, 342, 374, 375), (344, 343, 375, 376), (323, 324, 356, 355), (347, 346, 378, 379), (338, 337, 369, 370), (382, 381, 413, 414), (373, 372, 404, 405), (358, 359, 391, 390), (367, 366, 398, 399), (352, 353, 385, 384), (377, 376, 408, 409), (368, 367, 399, 400), (364, 363, 395, 396), (371, 370, 402, 403), (356, 357, 389, 388), (381, 380, 412, 413), (372, 371, 403, 404), (375, 374, 406, 407), (366, 365, 397, 398), (360, 352, 384, 392), (376, 375, 407, 408), (370, 369, 401, 402), (355, 356, 388, 387), (379, 378, 410, 411), (362, 361, 393, 394), (380, 379, 411, 412), (383, 382, 414, 415), (365, 364, 396, 397), (361, 360, 392, 393), (374, 373, 405, 406), (353, 354, 386, 385), (359, 383, 415, 391), (354, 355, 387, 386), (378, 377, 409, 410), (369, 368, 400, 401), (363, 362, 394, 395), (357, 358, 390, 389)])
me_cube_003.materials.append(mat_material)
me_cube_003.use_remesh_preserve_volume = False
me_cube_003.use_remesh_preserve_attributes = False
me_cube_003.use_mirror_vertex_groups = False
me_cube_003.update()
me_cube_002 = bpy.data.meshes.new('Cube.002')
me_cube_002.from_pydata([(-0.9808, 0.1951, 0.0), (-0.9239, 0.3827, 0.0), (-0.8315, 0.5556, 0.0), (-0.7071, 0.7071, 0.0), (-0.5556, 0.8315, 0.0), (-0.3827, 0.9239, 0.0), (-0.1951, 0.9808, 0.0), (0.0, 1.0, 0.0), (-1.0, 7.55e-08, 0.0), (-0.9808, -0.1951, 0.0), (-0.9239, -0.3827, 0.0), (-0.8315, -0.5556, 0.0), (-0.7071, -0.7071, 0.0), (-0.5556, -0.8315, 0.0), (-0.3827, -0.9239, 0.0), (-0.1951, -0.9808, 0.0), (3.258e-07, -1.0, 0.0), (0.1951, -0.9808, 0.0), (0.3827, -0.9239, 0.0), (0.5556, -0.8315, 0.0), (0.7071, -0.7071, 0.0), (0.8315, -0.5556, 0.0), (0.9239, -0.3827, 0.0), (0.9808, -0.1951, 0.0), (1.0, 9.656e-07, 0.0), (0.9808, 0.1951, 0.0), (0.9239, 0.3827, 0.0), (0.8315, 0.5556, 0.0), (0.7071, 0.7071, 0.0), (0.5556, 0.8315, 0.0), (0.3827, 0.9239, 0.0), (0.1951, 0.9808, 0.0), (-1.192e-07, 2.98e-07, 4.0), (-1.192e-07, 2.98e-07, 4.0), (-1.192e-07, 2.98e-07, 4.0), (-1.192e-07, 2.98e-07, 4.0), (-1.192e-07, 2.98e-07, 4.0), (-1.192e-07, 2.98e-07, 4.0), (-1.192e-07, 2.98e-07, 4.0), (-1.187e-07, 2.98e-07, 4.0), (-1.192e-07, 2.999e-07, 4.0), (-1.192e-07, 2.98e-07, 4.0), (-1.192e-07, 2.98e-07, 4.0), (-1.192e-07, 2.98e-07, 4.0), (-1.192e-07, 2.98e-07, 4.0), (-1.192e-07, 2.98e-07, 4.0), (-1.192e-07, 2.98e-07, 4.0), (-1.192e-07, 2.98e-07, 4.0), (-1.187e-07, 3.576e-07, 4.0), (-1.192e-07, 2.98e-07, 4.0), (-1.192e-07, 2.98e-07, 4.0), (-1.192e-07, 2.98e-07, 4.0), (-1.192e-07, 2.98e-07, 4.0), (-1.192e-07, 2.98e-07, 4.0), (-1.192e-07, 2.98e-07, 4.0), (-1.192e-07, 2.98e-07, 4.0), (-1.192e-07, 2.999e-07, 4.0), (-1.192e-07, 2.98e-07, 4.0), (-1.192e-07, 2.98e-07, 4.0), (-1.192e-07, 2.98e-07, 4.0), (-1.192e-07, 2.98e-07, 4.0), (-1.192e-07, 2.98e-07, 4.0), (-1.192e-07, 2.98e-07, 4.0), (-1.192e-07, 2.98e-07, 4.0), (-0.9808, 0.1951, 0.0), (-0.9239, 0.3827, 0.0), (-0.8315, 0.5556, 0.0), (-0.7071, 0.7071, 0.0), (-0.5556, 0.8315, 0.0), (-0.3827, 0.9239, 0.0), (-0.1951, 0.9808, 0.0), (0.0, 1.0, 0.0), (-1.0, 7.55e-08, 0.0), (-0.9808, -0.1951, 0.0), (-0.9239, -0.3827, 0.0), (-0.8315, -0.5556, 0.0), (-0.7071, -0.7071, 0.0), (-0.5556, -0.8315, 0.0), (-0.3827, -0.9239, 0.0), (-0.1951, -0.9808, 0.0), (3.258e-07, -1.0, 0.0), (0.1951, -0.9808, 0.0), (0.3827, -0.9239, 0.0), (0.5556, -0.8315, 0.0), (0.7071, -0.7071, 0.0), (0.8315, -0.5556, 0.0), (0.9239, -0.3827, 0.0), (0.9808, -0.1951, 0.0), (1.0, 9.656e-07, 0.0), (0.9808, 0.1951, 0.0), (0.9239, 0.3827, 0.0), (0.8315, 0.5556, 0.0), (0.7071, 0.7071, 0.0), (0.5556, 0.8315, 0.0), (0.3827, 0.9239, 0.0), (0.1951, 0.9808, 0.0), (-1.192e-07, 2.98e-07, 4.0), (-1.192e-07, 2.98e-07, 4.0), (-1.192e-07, 2.98e-07, 4.0), (-1.192e-07, 2.98e-07, 4.0), (-1.192e-07, 2.98e-07, 4.0), (-1.192e-07, 2.98e-07, 4.0), (-1.192e-07, 2.98e-07, 4.0), (-1.187e-07, 2.98e-07, 4.0), (-1.192e-07, 2.999e-07, 4.0), (-1.192e-07, 2.98e-07, 4.0), (-1.192e-07, 2.98e-07, 4.0), (-1.192e-07, 2.98e-07, 4.0), (-1.192e-07, 2.98e-07, 4.0), (-1.192e-07, 2.98e-07, 4.0), (-1.192e-07, 2.98e-07, 4.0), (-1.192e-07, 2.98e-07, 4.0), (-1.187e-07, 3.576e-07, 4.0), (-1.192e-07, 2.98e-07, 4.0), (-1.192e-07, 2.98e-07, 4.0), (-1.192e-07, 2.98e-07, 4.0), (-1.192e-07, 2.98e-07, 4.0), (-1.192e-07, 2.98e-07, 4.0), (-1.192e-07, 2.98e-07, 4.0), (-1.192e-07, 2.98e-07, 4.0), (-1.192e-07, 2.999e-07, 4.0), (-1.192e-07, 2.98e-07, 4.0), (-1.192e-07, 2.98e-07, 4.0), (-1.192e-07, 2.98e-07, 4.0), (-1.192e-07, 2.98e-07, 4.0), (-1.192e-07, 2.98e-07, 4.0), (-1.192e-07, 2.98e-07, 4.0), (-1.192e-07, 2.98e-07, 4.0), (-0.6702, 0.1333, 0.0), (-0.6313, 0.2615, 0.0), (-0.5681, 0.3796, 0.0), (-0.4832, 0.4832, 0.0), (-0.3796, 0.5681, 0.0), (-0.2615, 0.6313, 0.0), (-0.1333, 0.6702, 0.0), (-3.761e-08, 0.6833, 0.0), (-0.6833, 1.466e-07, 0.0), (-0.6702, -0.1333, 0.0), (-0.6313, -0.2615, 0.0), (-0.5681, -0.3796, 0.0), (-0.4832, -0.4832, 0.0), (-0.3796, -0.5681, 0.0), (-0.2615, -0.6313, 0.0), (-0.1333, -0.6702, 0.0), (1.85e-07, -0.6833, 0.0), (0.1333, -0.6702, 0.0), (0.2615, -0.6313, 0.0), (0.3796, -0.5681, 0.0), (0.4832, -0.4832, 0.0), (0.5681, -0.3796, 0.0), (0.6313, -0.2615, 0.0), (0.6702, -0.1333, 0.0), (0.6833, 7.548e-07, 0.0), (0.6702, 0.1333, 0.0), (0.6313, 0.2615, 0.0), (0.5681, 0.3796, 0.0), (0.4832, 0.4832, 0.0), (0.3796, 0.5681, 0.0), (0.2615, 0.6313, 0.0), (0.1333, 0.6702, 0.0), (-0.6702, 0.1333, 0.0), (-0.6313, 0.2615, 0.0), (-0.5681, 0.3796, 0.0), (-0.4832, 0.4832, 0.0), (-0.3796, 0.5681, 0.0), (-0.2615, 0.6313, 0.0), (-0.1333, 0.6702, 0.0), (-3.761e-08, 0.6833, 0.0), (-0.6833, 1.466e-07, 0.0), (-0.6702, -0.1333, 0.0), (-0.6313, -0.2615, 0.0), (-0.5681, -0.3796, 0.0), (-0.4832, -0.4832, 0.0), (-0.3796, -0.5681, 0.0), (-0.2615, -0.6313, 0.0), (-0.1333, -0.6702, 0.0), (1.85e-07, -0.6833, 0.0), (0.1333, -0.6702, 0.0), (0.2615, -0.6313, 0.0), (0.3796, -0.5681, 0.0), (0.4832, -0.4832, 0.0), (0.5681, -0.3796, 0.0), (0.6313, -0.2615, 0.0), (0.6702, -0.1333, 0.0), (0.6833, 7.548e-07, 0.0), (0.6702, 0.1333, 0.0), (0.6313, 0.2615, 0.0), (0.5681, 0.3796, 0.0), (0.4832, 0.4832, 0.0), (0.3796, 0.5681, 0.0), (0.2615, 0.6313, 0.0), (0.1333, 0.6702, 0.0), (-0.6702, 0.1333, -2.0), (-0.6313, 0.2615, -2.0), (-0.5681, 0.3796, -2.0), (-0.4832, 0.4832, -2.0), (-0.3796, 0.5681, -2.0), (-0.2615, 0.6313, -2.0), (-0.1333, 0.6702, -2.0), (-3.761e-08, 0.6833, -2.0), (-0.6833, 1.466e-07, -2.0), (-0.6702, -0.1333, -2.0), (-0.6313, -0.2615, -2.0), (-0.5681, -0.3796, -2.0), (-0.4832, -0.4832, -2.0), (-0.3796, -0.5681, -2.0), (-0.2615, -0.6313, -2.0), (-0.1333, -0.6702, -2.0), (1.85e-07, -0.6833, -2.0), (0.1333, -0.6702, -2.0), (0.2615, -0.6313, -2.0), (0.3796, -0.5681, -2.0), (0.4832, -0.4832, -2.0), (0.5681, -0.3796, -2.0), (0.6313, -0.2615, -2.0), (0.6702, -0.1333, -2.0), (0.6833, 7.548e-07, -2.0), (0.6702, 0.1333, -2.0), (0.6313, 0.2615, -2.0), (0.5681, 0.3796, -2.0), (0.4832, 0.4832, -2.0), (0.3796, 0.5681, -2.0), (0.2615, 0.6313, -2.0), (0.1333, 0.6702, -2.0), (-0.6702, 0.1333, -2.0), (-0.6313, 0.2615, -2.0), (-0.5681, 0.3796, -2.0), (-0.4832, 0.4832, -2.0), (-0.3796, 0.5681, -2.0), (-0.2615, 0.6313, -2.0), (-0.1333, 0.6702, -2.0), (-3.761e-08, 0.6833, -2.0), (-0.6833, 1.466e-07, -2.0), (-0.6702, -0.1333, -2.0), (-0.6313, -0.2615, -2.0), (-0.5681, -0.3796, -2.0), (-0.4832, -0.4832, -2.0), (-0.3796, -0.5681, -2.0), (-0.2615, -0.6313, -2.0), (-0.1333, -0.6702, -2.0), (1.85e-07, -0.6833, -2.0), (0.1333, -0.6702, -2.0), (0.2615, -0.6313, -2.0), (0.3796, -0.5681, -2.0), (0.4832, -0.4832, -2.0), (0.5681, -0.3796, -2.0), (0.6313, -0.2615, -2.0), (0.6702, -0.1333, -2.0), (0.6833, 7.548e-07, -2.0), (0.6702, 0.1333, -2.0), (0.6313, 0.2615, -2.0), (0.5681, 0.3796, -2.0), (0.4832, 0.4832, -2.0), (0.3796, 0.5681, -2.0), (0.2615, 0.6313, -2.0), (0.1333, 0.6702, -2.0), (0.03532, 1.297, -2.326), (-0.2085, 1.273, -2.326), (-0.4429, 1.201, -2.326), (-0.659, 1.086, -2.326), (-0.8484, 0.9305, -2.326), (-1.004, 0.7411, -2.326), (-1.119, 0.5251, -2.326), (-1.19, 0.2906, -2.326), (-1.214, 0.0468, -2.326), (-1.19, -0.197, -2.326), (-1.119, -0.4315, -2.326), (-1.004, -0.6475, -2.326), (-0.8484, -0.8369, -2.326), (-0.659, -0.9923, -2.326), (-0.4429, -1.108, -2.326), (-0.2085, -1.179, -2.326), (0.03532, -1.203, -2.326), (0.2791, -1.179, -2.326), (0.5136, -1.108, -2.326), (0.7296, -0.9923, -2.326), (0.919, -0.8369, -2.326), (1.074, -0.6475, -2.326), (1.19, -0.4315, -2.326), (1.261, -0.197, -2.326), (1.285, 0.0468, -2.326), (1.261, 0.2906, -2.326), (1.19, 0.5251, -2.326), (1.074, 0.7411, -2.326), (0.919, 0.9305, -2.326), (0.7296, 1.086, -2.326), (0.5136, 1.201, -2.326), (0.2791, 1.273, -2.326), (0.0001862, 0.6964, -1.998), (-0.136, 0.683, -1.998), (-0.267, 0.6432, -1.998), (-0.3877, 0.5787, -1.998), (-0.4936, 0.4919, -1.998), (-0.5804, 0.3861, -1.998), (-0.6449, 0.2653, -1.998), (-0.6847, 0.1344, -1.998), (-0.6981, -0.001864, -1.998), (-0.6847, -0.1381, -1.998), (-0.6449, -0.2691, -1.998), (-0.5804, -0.3898, -1.998), (-0.4936, -0.4956, -1.998), (-0.3877, -0.5824, -1.998), (-0.267, -0.647, -1.998), (-0.136, -0.6867, -1.998), (0.0001864, -0.7001, -1.998), (0.1364, -0.6867, -1.998), (0.2674, -0.647, -1.998), (0.3881, -0.5824, -1.998), (0.4939, -0.4956, -1.998), (0.5808, -0.3898, -1.998), (0.6453, -0.2691, -1.998), (0.685, -0.1381, -1.998), (0.6984, -0.001864, -1.998), (0.685, 0.1344, -1.998), (0.6453, 0.2653, -1.998), (0.5808, 0.3861, -1.998), (0.4939, 0.4919, -1.998), (0.3881, 0.5787, -1.998), (0.2674, 0.6432, -1.998), (0.1364, 0.683, -1.998), (-0.6702, 0.1333, -4.0), (-0.6313, 0.2615, -4.0), (-0.5681, 0.3796, -4.0), (-0.4832, 0.4832, -4.0), (-0.3796, 0.5681, -4.0), (-0.2615, 0.6313, -4.0), (-0.1333, 0.6702, -4.0), (-3.761e-08, 0.6833, -4.0), (-0.6833, 1.466e-07, -4.0), (-0.6702, -0.1333, -4.0), (-0.6313, -0.2615, -4.0), (-0.5681, -0.3796, -4.0), (-0.4832, -0.4832, -4.0), (-0.3796, -0.5681, -4.0), (-0.2615, -0.6313, -4.0), (-0.1333, -0.6702, -4.0), (1.85e-07, -0.6833, -4.0), (0.1333, -0.6702, -4.0), (0.2615, -0.6313, -4.0), (0.3796, -0.5681, -4.0), (0.4832, -0.4832, -4.0), (0.5681, -0.3796, -4.0), (0.6313, -0.2615, -4.0), (0.6702, -0.1333, -4.0), (0.6833, 7.548e-07, -4.0), (0.6702, 0.1333, -4.0), (0.6313, 0.2615, -4.0), (0.5681, 0.3796, -4.0), (0.4832, 0.4832, -4.0), (0.3796, 0.5681, -4.0), (0.2615, 0.6313, -4.0), (0.1333, 0.6702, -4.0), (-0.6702, 0.1333, -7.0), (-0.6313, 0.2615, -7.0), (-0.5681, 0.3796, -7.0), (-0.4832, 0.4832, -7.0), (-0.3796, 0.5681, -7.0), (-0.2615, 0.6313, -7.0), (-0.1333, 0.6702, -7.0), (-3.761e-08, 0.6833, -7.0), (-0.6833, 1.466e-07, -7.0), (-0.6702, -0.1333, -7.0), (-0.6313, -0.2615, -7.0), (-0.5681, -0.3796, -7.0), (-0.4832, -0.4832, -7.0), (-0.3796, -0.5681, -7.0), (-0.2615, -0.6313, -7.0), (-0.1333, -0.6702, -7.0), (1.85e-07, -0.6833, -7.0), (0.1333, -0.6702, -7.0), (0.2615, -0.6313, -7.0), (0.3796, -0.5681, -7.0), (0.4832, -0.4832, -7.0), (0.5681, -0.3796, -7.0), (0.6313, -0.2615, -7.0), (0.6702, -0.1333, -7.0), (0.6833, 7.548e-07, -7.0), (0.6702, 0.1333, -7.0), (0.6313, 0.2615, -7.0), (0.5681, 0.3796, -7.0), (0.4832, 0.4832, -7.0), (0.3796, 0.5681, -7.0), (0.2615, 0.6313, -7.0), (0.1333, 0.6702, -7.0), (-0.8414, 0.1614, -11.48), (-0.7929, 0.3216, -11.48), (-0.7139, 0.4692, -11.48), (-0.6077, 0.5986, -11.48), (-0.4783, 0.7048, -11.48), (-0.3307, 0.7837, -11.48), (-0.1705, 0.8323, -11.48), (-0.00392, 0.8487, -11.48), (-0.8579, -0.005195, -11.48), (-0.8414, -0.1718, -11.48), (-0.7929, -0.332, -11.48), (-0.7139, -0.4796, -11.48), (-0.6077, -0.609, -11.48), (-0.4783, -0.7152, -11.48), (-0.3307, -0.7941, -11.48), (-0.1705, -0.8427, -11.48), (-0.00392, -0.8591, -11.48), (0.1627, -0.8427, -11.48), (0.3229, -0.7941, -11.48), (0.4705, -0.7152, -11.48), (0.5999, -0.609, -11.48), (0.7061, -0.4796, -11.48), (0.785, -0.332, -11.48), (0.8336, -0.1718, -11.48), (0.85, -0.005194, -11.48), (0.8336, 0.1614, -11.48), (0.785, 0.3216, -11.48), (0.7061, 0.4692, -11.48), (0.5999, 0.5986, -11.48), (0.4705, 0.7048, -11.48), (0.3229, 0.7837, -11.48), (0.1627, 0.8323, -11.48)], [], [(17, 49, 48, 16), (7, 39, 63, 31), (27, 59, 58, 26), (23, 55, 54, 22), (14, 46, 45, 13), (2, 34, 35, 3), (18, 50, 49, 17), (10, 42, 41, 9), (21, 53, 52, 20), (6, 38, 39, 7), (31, 63, 62, 30), (22, 54, 53, 21), (25, 57, 56, 24), (16, 48, 47, 15), (1, 33, 34, 2), (12, 44, 43, 11), (26, 58, 57, 25), (29, 61, 60, 28), (20, 52, 51, 19), (5, 37, 38, 6), (11, 43, 42, 10), (8, 40, 32, 0), (30, 62, 61, 29), (15, 47, 46, 14), (0, 32, 33, 1), (24, 56, 55, 23), (3, 35, 36, 4), (4, 36, 37, 5), (28, 60, 59, 27), (19, 51, 50, 18), (9, 41, 40, 8), (13, 45, 44, 12), (81, 80, 112, 113), (71, 95, 127, 103), (91, 90, 122, 123), (87, 86, 118, 119), (78, 77, 109, 110), (66, 67, 99, 98), (82, 81, 113, 114), (74, 73, 105, 106), (85, 84, 116, 117), (70, 71, 103, 102), (95, 94, 126, 127), (86, 85, 117, 118), (89, 88, 120, 121), (80, 79, 111, 112), (65, 66, 98, 97), (76, 75, 107, 108), (90, 89, 121, 122), (93, 92, 124, 125), (84, 83, 115, 116), (69, 70, 102, 101), (75, 74, 106, 107), (72, 64, 96, 104), (94, 93, 125, 126), (79, 78, 110, 111), (64, 65, 97, 96), (88, 87, 119, 120), (67, 68, 100, 99), (68, 69, 101, 100), (92, 91, 123, 124), (83, 82, 114, 115), (73, 72, 104, 105), (77, 76, 108, 109), (63, 39, 103, 127), (38, 37, 101, 102), (36, 35, 99, 100), (22, 21, 85, 86), (20, 19, 83, 84), (46, 47, 111, 110), (44, 45, 109, 108), (26, 25, 89, 90), (24, 23, 87, 88), (10, 9, 73, 74), (50, 51, 115, 114), (12, 11, 75, 76), (48, 49, 113, 112), (30, 29, 93, 94), (28, 27, 91, 92), (1, 2, 66, 65), (54, 55, 119, 118), (8, 0, 64, 72), (52, 53, 117, 116), (42, 43, 107, 106), (7, 31, 95, 71), (5, 6, 70, 69), (58, 59, 123, 122), (3, 4, 68, 67), (56, 57, 121, 120), (33, 32, 96, 97), (40, 41, 105, 104), (15, 14, 78, 79), (62, 63, 127, 126), (13, 12, 76, 77), (60, 61, 125, 124), (37, 36, 100, 101), (35, 34, 98, 99), (19, 18, 82, 83), (17, 16, 80, 81), (45, 46, 110, 109), (39, 38, 102, 103), (23, 22, 86, 87), (21, 20, 84, 85), (11, 10, 74, 75), (49, 50, 114, 113), (47, 48, 112, 111), (27, 26, 90, 91), (25, 24, 88, 89), (0, 1, 65, 64), (53, 54, 118, 117), (9, 8, 72, 73), (51, 52, 116, 115), (31, 30, 94, 95), (29, 28, 92, 93), (4, 5, 69, 68), (57, 58, 122, 121), (2, 3, 67, 66), (55, 56, 120, 119), (41, 42, 106, 105), (43, 44, 108, 107), (14, 13, 77, 78), (61, 62, 126, 125), (6, 7, 71, 70), (59, 60, 124, 123), (34, 33, 97, 98), (32, 40, 104, 96), (18, 17, 81, 82), (16, 15, 79, 80), (90, 89, 153, 154), (93, 92, 156, 157), (75, 74, 138, 139), (84, 83, 147, 148), (69, 70, 134, 133), (72, 64, 128, 136), (94, 93, 157, 158), (64, 65, 129, 128), (88, 87, 151, 152), (79, 78, 142, 143), (67, 68, 132, 131), (83, 82, 146, 147), (68, 69, 133, 132), (92, 91, 155, 156), (77, 76, 140, 141), (73, 72, 136, 137), (71, 95, 159, 135), (87, 86, 150, 151), (78, 77, 141, 142), (81, 80, 144, 145), (66, 67, 131, 130), (82, 81, 145, 146), (91, 90, 154, 155), (70, 71, 135, 134), (74, 73, 137, 138), (85, 84, 148, 149), (95, 94, 158, 159), (86, 85, 149, 150), (65, 66, 130, 129), (89, 88, 152, 153), (80, 79, 143, 144), (76, 75, 139, 140), (156, 155, 187, 188), (147, 146, 178, 179), (132, 133, 165, 164), (141, 140, 172, 173), (137, 136, 168, 169), (135, 159, 191, 167), (151, 150, 182, 183), (142, 141, 173, 174), (145, 144, 176, 177), (130, 131, 163, 162), (146, 145, 177, 178), (155, 154, 186, 187), (134, 135, 167, 166), (138, 137, 169, 170), (149, 148, 180, 181), (159, 158, 190, 191), (150, 149, 181, 182), (129, 130, 162, 161), (153, 152, 184, 185), (144, 143, 175, 176), (140, 139, 171, 172), (154, 153, 185, 186), (157, 156, 188, 189), (133, 134, 166, 165), (139, 138, 170, 171), (148, 147, 179, 180), (136, 128, 160, 168), (158, 157, 189, 190), (128, 129, 161, 160), (152, 151, 183, 184), (143, 142, 174, 175), (131, 132, 164, 163), (191, 190, 222, 223), (182, 181, 213, 214), (176, 175, 207, 208), (161, 162, 194, 193), (185, 184, 216, 217), (172, 171, 203, 204), (186, 185, 217, 218), (189, 188, 220, 221), (165, 166, 198, 197), (171, 170, 202, 203), (180, 179, 211, 212), (168, 160, 192, 200), (190, 189, 221, 222), (160, 161, 193, 192), (184, 183, 215, 216), (175, 174, 206, 207), (163, 164, 196, 195), (164, 165, 197, 196), (188, 187, 219, 220), (179, 178, 210, 211), (169, 168, 200, 201), (173, 172, 204, 205), (167, 191, 223, 199), (183, 182, 214, 215), (174, 173, 205, 206), (177, 176, 208, 209), (162, 163, 195, 194), (187, 186, 218, 219), (178, 177, 209, 210), (181, 180, 212, 213), (166, 167, 199, 198), (170, 169, 201, 202), (222, 221, 253, 254), (207, 206, 238, 239), (192, 193, 225, 224), (216, 215, 247, 248), (195, 196, 228, 227), (196, 197, 229, 228), (220, 219, 251, 252), (211, 210, 242, 243), (201, 200, 232, 233), (205, 204, 236, 237), (199, 223, 255, 231), (206, 205, 237, 238), (215, 214, 246, 247), (194, 195, 227, 226), (209, 208, 240, 241), (219, 218, 250, 251), (210, 209, 241, 242), (202, 201, 233, 234), (213, 212, 244, 245), (198, 199, 231, 230), (223, 222, 254, 255), (214, 213, 245, 246), (217, 216, 248, 249), (208, 207, 239, 240), (193, 194, 226, 225), (204, 203, 235, 236), (218, 217, 249, 250), (221, 220, 252, 253), (212, 211, 243, 244), (197, 198, 230, 229), (203, 202, 234, 235), (200, 192, 224, 232), (282, 283, 315, 314), (273, 274, 306, 305), (276, 277, 309, 308), (267, 268, 300, 299), (258, 259, 291, 290), (286, 287, 319, 318), (277, 278, 310, 309), (271, 272, 304, 303), (262, 263, 295, 294), (280, 281, 313, 312), (256, 257, 289, 288), (281, 282, 314, 313), (284, 285, 317, 316), (266, 267, 299, 298), (257, 258, 290, 289), (275, 276, 308, 307), (260, 261, 293, 292), (285, 286, 318, 317), (261, 262, 294, 293), (279, 280, 312, 311), (270, 271, 303, 302), (264, 265, 297, 296), (265, 266, 298, 297), (283, 284, 316, 315), (274, 275, 307, 306), (259, 260, 292, 291), (268, 269, 301, 300), (287, 256, 288, 319), (278, 279, 311, 310), (269, 270, 302, 301), (272, 273, 305, 304), (263, 264, 296, 295), (240, 239, 335, 336), (249, 248, 344, 345), (228, 229, 325, 324), (236, 235, 331, 332), (243, 242, 338, 339), (253, 252, 348, 349), (244, 243, 339, 340), (238, 237, 333, 334), (232, 224, 320, 328), (247, 246, 342, 343), (248, 247, 343, 344), (227, 228, 324, 323), (251, 250, 346, 347), (242, 241, 337, 338), (234, 233, 329, 330), (252, 251, 347, 348), (255, 254, 350, 351), (233, 232, 328, 329), (246, 245, 341, 342), (237, 236, 332, 333), (225, 226, 322, 321), (231, 255, 351, 327), (250, 249, 345, 346), (241, 240, 336, 337), (226, 227, 323, 322), (229, 230, 326, 325), (235, 234, 330, 331), (254, 253, 349, 350), (245, 244, 340, 341), (230, 231, 327, 326), (239, 238, 334, 335), (224, 225, 321, 320), (330, 329, 361, 362), (348, 347, 379, 380), (351, 350, 382, 383), (329, 328, 360, 361), (342, 341, 373, 374), (333, 332, 364, 365), (321, 322, 354, 353), (327, 351, 383, 359), (322, 323, 355, 354), (346, 345, 377, 378), (337, 336, 368, 369), (331, 330, 362, 363), (325, 326, 358, 357), (350, 349, 381, 382), (341, 340, 372, 373), (326, 327, 359, 358), (335, 334, 366, 367), (320, 321, 353, 352), (345, 344, 376, 377), (336, 335, 367, 368), (339, 338, 370, 371), (324, 325, 357, 356), (332, 331, 363, 364), (349, 348, 380, 381), (340, 339, 371, 372), (334, 333, 365, 366), (328, 320, 352, 360), (343, 342, 374, 375), (344, 343, 375, 376), (323, 324, 356, 355), (347, 346, 378, 379), (338, 337, 369, 370), (382, 381, 413, 414), (373, 372, 404, 405), (358, 359, 391, 390), (367, 366, 398, 399), (352, 353, 385, 384), (377, 376, 408, 409), (368, 367, 399, 400), (364, 363, 395, 396), (371, 370, 402, 403), (356, 357, 389, 388), (381, 380, 412, 413), (372, 371, 403, 404), (375, 374, 406, 407), (366, 365, 397, 398), (360, 352, 384, 392), (376, 375, 407, 408), (370, 369, 401, 402), (355, 356, 388, 387), (379, 378, 410, 411), (362, 361, 393, 394), (380, 379, 411, 412), (383, 382, 414, 415), (365, 364, 396, 397), (361, 360, 392, 393), (374, 373, 405, 406), (353, 354, 386, 385), (359, 383, 415, 391), (354, 355, 387, 386), (378, 377, 409, 410), (369, 368, 400, 401), (363, 362, 394, 395), (357, 358, 390, 389)])
me_cube_002.materials.append(mat_material)
me_cube_002.use_remesh_preserve_volume = False
me_cube_002.use_remesh_preserve_attributes = False
me_cube_002.use_mirror_vertex_groups = False
me_cube_002.update()
me_cube_001 = bpy.data.meshes.new('Cube.001')
me_cube_001.from_pydata([(-0.9808, 0.1951, 0.0), (-0.9239, 0.3827, 0.0), (-0.8315, 0.5556, 0.0), (-0.7071, 0.7071, 0.0), (-0.5556, 0.8315, 0.0), (-0.3827, 0.9239, 0.0), (-0.1951, 0.9808, 0.0), (0.0, 1.0, 0.0), (-1.0, 7.55e-08, 0.0), (-0.9808, -0.1951, 0.0), (-0.9239, -0.3827, 0.0), (-0.8315, -0.5556, 0.0), (-0.7071, -0.7071, 0.0), (-0.5556, -0.8315, 0.0), (-0.3827, -0.9239, 0.0), (-0.1951, -0.9808, 0.0), (3.258e-07, -1.0, 0.0), (0.1951, -0.9808, 0.0), (0.3827, -0.9239, 0.0), (0.5556, -0.8315, 0.0), (0.7071, -0.7071, 0.0), (0.8315, -0.5556, 0.0), (0.9239, -0.3827, 0.0), (0.9808, -0.1951, 0.0), (1.0, 9.656e-07, 0.0), (0.9808, 0.1951, 0.0), (0.9239, 0.3827, 0.0), (0.8315, 0.5556, 0.0), (0.7071, 0.7071, 0.0), (0.5556, 0.8315, 0.0), (0.3827, 0.9239, 0.0), (0.1951, 0.9808, 0.0), (-1.192e-07, 2.98e-07, 4.0), (-1.192e-07, 2.98e-07, 4.0), (-1.192e-07, 2.98e-07, 4.0), (-1.192e-07, 2.98e-07, 4.0), (-1.192e-07, 2.98e-07, 4.0), (-1.192e-07, 2.98e-07, 4.0), (-1.192e-07, 2.98e-07, 4.0), (-1.187e-07, 2.98e-07, 4.0), (-1.192e-07, 2.999e-07, 4.0), (-1.192e-07, 2.98e-07, 4.0), (-1.192e-07, 2.98e-07, 4.0), (-1.192e-07, 2.98e-07, 4.0), (-1.192e-07, 2.98e-07, 4.0), (-1.192e-07, 2.98e-07, 4.0), (-1.192e-07, 2.98e-07, 4.0), (-1.192e-07, 2.98e-07, 4.0), (-1.187e-07, 3.576e-07, 4.0), (-1.192e-07, 2.98e-07, 4.0), (-1.192e-07, 2.98e-07, 4.0), (-1.192e-07, 2.98e-07, 4.0), (-1.192e-07, 2.98e-07, 4.0), (-1.192e-07, 2.98e-07, 4.0), (-1.192e-07, 2.98e-07, 4.0), (-1.192e-07, 2.98e-07, 4.0), (-1.192e-07, 2.999e-07, 4.0), (-1.192e-07, 2.98e-07, 4.0), (-1.192e-07, 2.98e-07, 4.0), (-1.192e-07, 2.98e-07, 4.0), (-1.192e-07, 2.98e-07, 4.0), (-1.192e-07, 2.98e-07, 4.0), (-1.192e-07, 2.98e-07, 4.0), (-1.192e-07, 2.98e-07, 4.0), (-0.9808, 0.1951, 0.0), (-0.9239, 0.3827, 0.0), (-0.8315, 0.5556, 0.0), (-0.7071, 0.7071, 0.0), (-0.5556, 0.8315, 0.0), (-0.3827, 0.9239, 0.0), (-0.1951, 0.9808, 0.0), (0.0, 1.0, 0.0), (-1.0, 7.55e-08, 0.0), (-0.9808, -0.1951, 0.0), (-0.9239, -0.3827, 0.0), (-0.8315, -0.5556, 0.0), (-0.7071, -0.7071, 0.0), (-0.5556, -0.8315, 0.0), (-0.3827, -0.9239, 0.0), (-0.1951, -0.9808, 0.0), (3.258e-07, -1.0, 0.0), (0.1951, -0.9808, 0.0), (0.3827, -0.9239, 0.0), (0.5556, -0.8315, 0.0), (0.7071, -0.7071, 0.0), (0.8315, -0.5556, 0.0), (0.9239, -0.3827, 0.0), (0.9808, -0.1951, 0.0), (1.0, 9.656e-07, 0.0), (0.9808, 0.1951, 0.0), (0.9239, 0.3827, 0.0), (0.8315, 0.5556, 0.0), (0.7071, 0.7071, 0.0), (0.5556, 0.8315, 0.0), (0.3827, 0.9239, 0.0), (0.1951, 0.9808, 0.0), (-1.192e-07, 2.98e-07, 4.0), (-1.192e-07, 2.98e-07, 4.0), (-1.192e-07, 2.98e-07, 4.0), (-1.192e-07, 2.98e-07, 4.0), (-1.192e-07, 2.98e-07, 4.0), (-1.192e-07, 2.98e-07, 4.0), (-1.192e-07, 2.98e-07, 4.0), (-1.187e-07, 2.98e-07, 4.0), (-1.192e-07, 2.999e-07, 4.0), (-1.192e-07, 2.98e-07, 4.0), (-1.192e-07, 2.98e-07, 4.0), (-1.192e-07, 2.98e-07, 4.0), (-1.192e-07, 2.98e-07, 4.0), (-1.192e-07, 2.98e-07, 4.0), (-1.192e-07, 2.98e-07, 4.0), (-1.192e-07, 2.98e-07, 4.0), (-1.187e-07, 3.576e-07, 4.0), (-1.192e-07, 2.98e-07, 4.0), (-1.192e-07, 2.98e-07, 4.0), (-1.192e-07, 2.98e-07, 4.0), (-1.192e-07, 2.98e-07, 4.0), (-1.192e-07, 2.98e-07, 4.0), (-1.192e-07, 2.98e-07, 4.0), (-1.192e-07, 2.98e-07, 4.0), (-1.192e-07, 2.999e-07, 4.0), (-1.192e-07, 2.98e-07, 4.0), (-1.192e-07, 2.98e-07, 4.0), (-1.192e-07, 2.98e-07, 4.0), (-1.192e-07, 2.98e-07, 4.0), (-1.192e-07, 2.98e-07, 4.0), (-1.192e-07, 2.98e-07, 4.0), (-1.192e-07, 2.98e-07, 4.0), (-0.6702, 0.1333, 0.0), (-0.6313, 0.2615, 0.0), (-0.5681, 0.3796, 0.0), (-0.4832, 0.4832, 0.0), (-0.3796, 0.5681, 0.0), (-0.2615, 0.6313, 0.0), (-0.1333, 0.6702, 0.0), (-3.761e-08, 0.6833, 0.0), (-0.6833, 1.466e-07, 0.0), (-0.6702, -0.1333, 0.0), (-0.6313, -0.2615, 0.0), (-0.5681, -0.3796, 0.0), (-0.4832, -0.4832, 0.0), (-0.3796, -0.5681, 0.0), (-0.2615, -0.6313, 0.0), (-0.1333, -0.6702, 0.0), (1.85e-07, -0.6833, 0.0), (0.1333, -0.6702, 0.0), (0.2615, -0.6313, 0.0), (0.3796, -0.5681, 0.0), (0.4832, -0.4832, 0.0), (0.5681, -0.3796, 0.0), (0.6313, -0.2615, 0.0), (0.6702, -0.1333, 0.0), (0.6833, 7.548e-07, 0.0), (0.6702, 0.1333, 0.0), (0.6313, 0.2615, 0.0), (0.5681, 0.3796, 0.0), (0.4832, 0.4832, 0.0), (0.3796, 0.5681, 0.0), (0.2615, 0.6313, 0.0), (0.1333, 0.6702, 0.0), (-0.6702, 0.1333, 0.0), (-0.6313, 0.2615, 0.0), (-0.5681, 0.3796, 0.0), (-0.4832, 0.4832, 0.0), (-0.3796, 0.5681, 0.0), (-0.2615, 0.6313, 0.0), (-0.1333, 0.6702, 0.0), (-3.761e-08, 0.6833, 0.0), (-0.6833, 1.466e-07, 0.0), (-0.6702, -0.1333, 0.0), (-0.6313, -0.2615, 0.0), (-0.5681, -0.3796, 0.0), (-0.4832, -0.4832, 0.0), (-0.3796, -0.5681, 0.0), (-0.2615, -0.6313, 0.0), (-0.1333, -0.6702, 0.0), (1.85e-07, -0.6833, 0.0), (0.1333, -0.6702, 0.0), (0.2615, -0.6313, 0.0), (0.3796, -0.5681, 0.0), (0.4832, -0.4832, 0.0), (0.5681, -0.3796, 0.0), (0.6313, -0.2615, 0.0), (0.6702, -0.1333, 0.0), (0.6833, 7.548e-07, 0.0), (0.6702, 0.1333, 0.0), (0.6313, 0.2615, 0.0), (0.5681, 0.3796, 0.0), (0.4832, 0.4832, 0.0), (0.3796, 0.5681, 0.0), (0.2615, 0.6313, 0.0), (0.1333, 0.6702, 0.0), (-0.6702, 0.1333, -2.0), (-0.6313, 0.2615, -2.0), (-0.5681, 0.3796, -2.0), (-0.4832, 0.4832, -2.0), (-0.3796, 0.5681, -2.0), (-0.2615, 0.6313, -2.0), (-0.1333, 0.6702, -2.0), (-3.761e-08, 0.6833, -2.0), (-0.6833, 1.466e-07, -2.0), (-0.6702, -0.1333, -2.0), (-0.6313, -0.2615, -2.0), (-0.5681, -0.3796, -2.0), (-0.4832, -0.4832, -2.0), (-0.3796, -0.5681, -2.0), (-0.2615, -0.6313, -2.0), (-0.1333, -0.6702, -2.0), (1.85e-07, -0.6833, -2.0), (0.1333, -0.6702, -2.0), (0.2615, -0.6313, -2.0), (0.3796, -0.5681, -2.0), (0.4832, -0.4832, -2.0), (0.5681, -0.3796, -2.0), (0.6313, -0.2615, -2.0), (0.6702, -0.1333, -2.0), (0.6833, 7.548e-07, -2.0), (0.6702, 0.1333, -2.0), (0.6313, 0.2615, -2.0), (0.5681, 0.3796, -2.0), (0.4832, 0.4832, -2.0), (0.3796, 0.5681, -2.0), (0.2615, 0.6313, -2.0), (0.1333, 0.6702, -2.0), (-0.6702, 0.1333, -2.0), (-0.6313, 0.2615, -2.0), (-0.5681, 0.3796, -2.0), (-0.4832, 0.4832, -2.0), (-0.3796, 0.5681, -2.0), (-0.2615, 0.6313, -2.0), (-0.1333, 0.6702, -2.0), (-3.761e-08, 0.6833, -2.0), (-0.6833, 1.466e-07, -2.0), (-0.6702, -0.1333, -2.0), (-0.6313, -0.2615, -2.0), (-0.5681, -0.3796, -2.0), (-0.4832, -0.4832, -2.0), (-0.3796, -0.5681, -2.0), (-0.2615, -0.6313, -2.0), (-0.1333, -0.6702, -2.0), (1.85e-07, -0.6833, -2.0), (0.1333, -0.6702, -2.0), (0.2615, -0.6313, -2.0), (0.3796, -0.5681, -2.0), (0.4832, -0.4832, -2.0), (0.5681, -0.3796, -2.0), (0.6313, -0.2615, -2.0), (0.6702, -0.1333, -2.0), (0.6833, 7.548e-07, -2.0), (0.6702, 0.1333, -2.0), (0.6313, 0.2615, -2.0), (0.5681, 0.3796, -2.0), (0.4832, 0.4832, -2.0), (0.3796, 0.5681, -2.0), (0.2615, 0.6313, -2.0), (0.1333, 0.6702, -2.0), (0.03532, 1.297, -2.326), (-0.2085, 1.273, -2.326), (-0.4429, 1.201, -2.326), (-0.659, 1.086, -2.326), (-0.8484, 0.9305, -2.326), (-1.004, 0.7411, -2.326), (-1.119, 0.5251, -2.326), (-1.19, 0.2906, -2.326), (-1.214, 0.0468, -2.326), (-1.19, -0.197, -2.326), (-1.119, -0.4315, -2.326), (-1.004, -0.6475, -2.326), (-0.8484, -0.8369, -2.326), (-0.659, -0.9923, -2.326), (-0.4429, -1.108, -2.326), (-0.2085, -1.179, -2.326), (0.03532, -1.203, -2.326), (0.2791, -1.179, -2.326), (0.5136, -1.108, -2.326), (0.7296, -0.9923, -2.326), (0.919, -0.8369, -2.326), (1.074, -0.6475, -2.326), (1.19, -0.4315, -2.326), (1.261, -0.197, -2.326), (1.285, 0.0468, -2.326), (1.261, 0.2906, -2.326), (1.19, 0.5251, -2.326), (1.074, 0.7411, -2.326), (0.919, 0.9305, -2.326), (0.7296, 1.086, -2.326), (0.5136, 1.201, -2.326), (0.2791, 1.273, -2.326), (0.0001862, 0.6964, -1.998), (-0.136, 0.683, -1.998), (-0.267, 0.6432, -1.998), (-0.3877, 0.5787, -1.998), (-0.4936, 0.4919, -1.998), (-0.5804, 0.3861, -1.998), (-0.6449, 0.2653, -1.998), (-0.6847, 0.1344, -1.998), (-0.6981, -0.001864, -1.998), (-0.6847, -0.1381, -1.998), (-0.6449, -0.2691, -1.998), (-0.5804, -0.3898, -1.998), (-0.4936, -0.4956, -1.998), (-0.3877, -0.5824, -1.998), (-0.267, -0.647, -1.998), (-0.136, -0.6867, -1.998), (0.0001864, -0.7001, -1.998), (0.1364, -0.6867, -1.998), (0.2674, -0.647, -1.998), (0.3881, -0.5824, -1.998), (0.4939, -0.4956, -1.998), (0.5808, -0.3898, -1.998), (0.6453, -0.2691, -1.998), (0.685, -0.1381, -1.998), (0.6984, -0.001864, -1.998), (0.685, 0.1344, -1.998), (0.6453, 0.2653, -1.998), (0.5808, 0.3861, -1.998), (0.4939, 0.4919, -1.998), (0.3881, 0.5787, -1.998), (0.2674, 0.6432, -1.998), (0.1364, 0.683, -1.998), (-0.6702, 0.1333, -4.0), (-0.6313, 0.2615, -4.0), (-0.5681, 0.3796, -4.0), (-0.4832, 0.4832, -4.0), (-0.3796, 0.5681, -4.0), (-0.2615, 0.6313, -4.0), (-0.1333, 0.6702, -4.0), (-3.761e-08, 0.6833, -4.0), (-0.6833, 1.466e-07, -4.0), (-0.6702, -0.1333, -4.0), (-0.6313, -0.2615, -4.0), (-0.5681, -0.3796, -4.0), (-0.4832, -0.4832, -4.0), (-0.3796, -0.5681, -4.0), (-0.2615, -0.6313, -4.0), (-0.1333, -0.6702, -4.0), (1.85e-07, -0.6833, -4.0), (0.1333, -0.6702, -4.0), (0.2615, -0.6313, -4.0), (0.3796, -0.5681, -4.0), (0.4832, -0.4832, -4.0), (0.5681, -0.3796, -4.0), (0.6313, -0.2615, -4.0), (0.6702, -0.1333, -4.0), (0.6833, 7.548e-07, -4.0), (0.6702, 0.1333, -4.0), (0.6313, 0.2615, -4.0), (0.5681, 0.3796, -4.0), (0.4832, 0.4832, -4.0), (0.3796, 0.5681, -4.0), (0.2615, 0.6313, -4.0), (0.1333, 0.6702, -4.0), (-0.6702, 0.1333, -7.0), (-0.6313, 0.2615, -7.0), (-0.5681, 0.3796, -7.0), (-0.4832, 0.4832, -7.0), (-0.3796, 0.5681, -7.0), (-0.2615, 0.6313, -7.0), (-0.1333, 0.6702, -7.0), (-3.761e-08, 0.6833, -7.0), (-0.6833, 1.466e-07, -7.0), (-0.6702, -0.1333, -7.0), (-0.6313, -0.2615, -7.0), (-0.5681, -0.3796, -7.0), (-0.4832, -0.4832, -7.0), (-0.3796, -0.5681, -7.0), (-0.2615, -0.6313, -7.0), (-0.1333, -0.6702, -7.0), (1.85e-07, -0.6833, -7.0), (0.1333, -0.6702, -7.0), (0.2615, -0.6313, -7.0), (0.3796, -0.5681, -7.0), (0.4832, -0.4832, -7.0), (0.5681, -0.3796, -7.0), (0.6313, -0.2615, -7.0), (0.6702, -0.1333, -7.0), (0.6833, 7.548e-07, -7.0), (0.6702, 0.1333, -7.0), (0.6313, 0.2615, -7.0), (0.5681, 0.3796, -7.0), (0.4832, 0.4832, -7.0), (0.3796, 0.5681, -7.0), (0.2615, 0.6313, -7.0), (0.1333, 0.6702, -7.0), (-0.8414, 0.1614, -11.48), (-0.7929, 0.3216, -11.48), (-0.7139, 0.4692, -11.48), (-0.6077, 0.5986, -11.48), (-0.4783, 0.7048, -11.48), (-0.3307, 0.7837, -11.48), (-0.1705, 0.8323, -11.48), (-0.00392, 0.8487, -11.48), (-0.8579, -0.005195, -11.48), (-0.8414, -0.1718, -11.48), (-0.7929, -0.332, -11.48), (-0.7139, -0.4796, -11.48), (-0.6077, -0.609, -11.48), (-0.4783, -0.7152, -11.48), (-0.3307, -0.7941, -11.48), (-0.1705, -0.8427, -11.48), (-0.00392, -0.8591, -11.48), (0.1627, -0.8427, -11.48), (0.3229, -0.7941, -11.48), (0.4705, -0.7152, -11.48), (0.5999, -0.609, -11.48), (0.7061, -0.4796, -11.48), (0.785, -0.332, -11.48), (0.8336, -0.1718, -11.48), (0.85, -0.005194, -11.48), (0.8336, 0.1614, -11.48), (0.785, 0.3216, -11.48), (0.7061, 0.4692, -11.48), (0.5999, 0.5986, -11.48), (0.4705, 0.7048, -11.48), (0.3229, 0.7837, -11.48), (0.1627, 0.8323, -11.48)], [], [(17, 49, 48, 16), (7, 39, 63, 31), (27, 59, 58, 26), (23, 55, 54, 22), (14, 46, 45, 13), (2, 34, 35, 3), (18, 50, 49, 17), (10, 42, 41, 9), (21, 53, 52, 20), (6, 38, 39, 7), (31, 63, 62, 30), (22, 54, 53, 21), (25, 57, 56, 24), (16, 48, 47, 15), (1, 33, 34, 2), (12, 44, 43, 11), (26, 58, 57, 25), (29, 61, 60, 28), (20, 52, 51, 19), (5, 37, 38, 6), (11, 43, 42, 10), (8, 40, 32, 0), (30, 62, 61, 29), (15, 47, 46, 14), (0, 32, 33, 1), (24, 56, 55, 23), (3, 35, 36, 4), (4, 36, 37, 5), (28, 60, 59, 27), (19, 51, 50, 18), (9, 41, 40, 8), (13, 45, 44, 12), (81, 80, 112, 113), (71, 95, 127, 103), (91, 90, 122, 123), (87, 86, 118, 119), (78, 77, 109, 110), (66, 67, 99, 98), (82, 81, 113, 114), (74, 73, 105, 106), (85, 84, 116, 117), (70, 71, 103, 102), (95, 94, 126, 127), (86, 85, 117, 118), (89, 88, 120, 121), (80, 79, 111, 112), (65, 66, 98, 97), (76, 75, 107, 108), (90, 89, 121, 122), (93, 92, 124, 125), (84, 83, 115, 116), (69, 70, 102, 101), (75, 74, 106, 107), (72, 64, 96, 104), (94, 93, 125, 126), (79, 78, 110, 111), (64, 65, 97, 96), (88, 87, 119, 120), (67, 68, 100, 99), (68, 69, 101, 100), (92, 91, 123, 124), (83, 82, 114, 115), (73, 72, 104, 105), (77, 76, 108, 109), (63, 39, 103, 127), (38, 37, 101, 102), (36, 35, 99, 100), (22, 21, 85, 86), (20, 19, 83, 84), (46, 47, 111, 110), (44, 45, 109, 108), (26, 25, 89, 90), (24, 23, 87, 88), (10, 9, 73, 74), (50, 51, 115, 114), (12, 11, 75, 76), (48, 49, 113, 112), (30, 29, 93, 94), (28, 27, 91, 92), (1, 2, 66, 65), (54, 55, 119, 118), (8, 0, 64, 72), (52, 53, 117, 116), (42, 43, 107, 106), (7, 31, 95, 71), (5, 6, 70, 69), (58, 59, 123, 122), (3, 4, 68, 67), (56, 57, 121, 120), (33, 32, 96, 97), (40, 41, 105, 104), (15, 14, 78, 79), (62, 63, 127, 126), (13, 12, 76, 77), (60, 61, 125, 124), (37, 36, 100, 101), (35, 34, 98, 99), (19, 18, 82, 83), (17, 16, 80, 81), (45, 46, 110, 109), (39, 38, 102, 103), (23, 22, 86, 87), (21, 20, 84, 85), (11, 10, 74, 75), (49, 50, 114, 113), (47, 48, 112, 111), (27, 26, 90, 91), (25, 24, 88, 89), (0, 1, 65, 64), (53, 54, 118, 117), (9, 8, 72, 73), (51, 52, 116, 115), (31, 30, 94, 95), (29, 28, 92, 93), (4, 5, 69, 68), (57, 58, 122, 121), (2, 3, 67, 66), (55, 56, 120, 119), (41, 42, 106, 105), (43, 44, 108, 107), (14, 13, 77, 78), (61, 62, 126, 125), (6, 7, 71, 70), (59, 60, 124, 123), (34, 33, 97, 98), (32, 40, 104, 96), (18, 17, 81, 82), (16, 15, 79, 80), (90, 89, 153, 154), (93, 92, 156, 157), (75, 74, 138, 139), (84, 83, 147, 148), (69, 70, 134, 133), (72, 64, 128, 136), (94, 93, 157, 158), (64, 65, 129, 128), (88, 87, 151, 152), (79, 78, 142, 143), (67, 68, 132, 131), (83, 82, 146, 147), (68, 69, 133, 132), (92, 91, 155, 156), (77, 76, 140, 141), (73, 72, 136, 137), (71, 95, 159, 135), (87, 86, 150, 151), (78, 77, 141, 142), (81, 80, 144, 145), (66, 67, 131, 130), (82, 81, 145, 146), (91, 90, 154, 155), (70, 71, 135, 134), (74, 73, 137, 138), (85, 84, 148, 149), (95, 94, 158, 159), (86, 85, 149, 150), (65, 66, 130, 129), (89, 88, 152, 153), (80, 79, 143, 144), (76, 75, 139, 140), (156, 155, 187, 188), (147, 146, 178, 179), (132, 133, 165, 164), (141, 140, 172, 173), (137, 136, 168, 169), (135, 159, 191, 167), (151, 150, 182, 183), (142, 141, 173, 174), (145, 144, 176, 177), (130, 131, 163, 162), (146, 145, 177, 178), (155, 154, 186, 187), (134, 135, 167, 166), (138, 137, 169, 170), (149, 148, 180, 181), (159, 158, 190, 191), (150, 149, 181, 182), (129, 130, 162, 161), (153, 152, 184, 185), (144, 143, 175, 176), (140, 139, 171, 172), (154, 153, 185, 186), (157, 156, 188, 189), (133, 134, 166, 165), (139, 138, 170, 171), (148, 147, 179, 180), (136, 128, 160, 168), (158, 157, 189, 190), (128, 129, 161, 160), (152, 151, 183, 184), (143, 142, 174, 175), (131, 132, 164, 163), (191, 190, 222, 223), (182, 181, 213, 214), (176, 175, 207, 208), (161, 162, 194, 193), (185, 184, 216, 217), (172, 171, 203, 204), (186, 185, 217, 218), (189, 188, 220, 221), (165, 166, 198, 197), (171, 170, 202, 203), (180, 179, 211, 212), (168, 160, 192, 200), (190, 189, 221, 222), (160, 161, 193, 192), (184, 183, 215, 216), (175, 174, 206, 207), (163, 164, 196, 195), (164, 165, 197, 196), (188, 187, 219, 220), (179, 178, 210, 211), (169, 168, 200, 201), (173, 172, 204, 205), (167, 191, 223, 199), (183, 182, 214, 215), (174, 173, 205, 206), (177, 176, 208, 209), (162, 163, 195, 194), (187, 186, 218, 219), (178, 177, 209, 210), (181, 180, 212, 213), (166, 167, 199, 198), (170, 169, 201, 202), (222, 221, 253, 254), (207, 206, 238, 239), (192, 193, 225, 224), (216, 215, 247, 248), (195, 196, 228, 227), (196, 197, 229, 228), (220, 219, 251, 252), (211, 210, 242, 243), (201, 200, 232, 233), (205, 204, 236, 237), (199, 223, 255, 231), (206, 205, 237, 238), (215, 214, 246, 247), (194, 195, 227, 226), (209, 208, 240, 241), (219, 218, 250, 251), (210, 209, 241, 242), (202, 201, 233, 234), (213, 212, 244, 245), (198, 199, 231, 230), (223, 222, 254, 255), (214, 213, 245, 246), (217, 216, 248, 249), (208, 207, 239, 240), (193, 194, 226, 225), (204, 203, 235, 236), (218, 217, 249, 250), (221, 220, 252, 253), (212, 211, 243, 244), (197, 198, 230, 229), (203, 202, 234, 235), (200, 192, 224, 232), (282, 283, 315, 314), (273, 274, 306, 305), (276, 277, 309, 308), (267, 268, 300, 299), (258, 259, 291, 290), (286, 287, 319, 318), (277, 278, 310, 309), (271, 272, 304, 303), (262, 263, 295, 294), (280, 281, 313, 312), (256, 257, 289, 288), (281, 282, 314, 313), (284, 285, 317, 316), (266, 267, 299, 298), (257, 258, 290, 289), (275, 276, 308, 307), (260, 261, 293, 292), (285, 286, 318, 317), (261, 262, 294, 293), (279, 280, 312, 311), (270, 271, 303, 302), (264, 265, 297, 296), (265, 266, 298, 297), (283, 284, 316, 315), (274, 275, 307, 306), (259, 260, 292, 291), (268, 269, 301, 300), (287, 256, 288, 319), (278, 279, 311, 310), (269, 270, 302, 301), (272, 273, 305, 304), (263, 264, 296, 295), (240, 239, 335, 336), (249, 248, 344, 345), (228, 229, 325, 324), (236, 235, 331, 332), (243, 242, 338, 339), (253, 252, 348, 349), (244, 243, 339, 340), (238, 237, 333, 334), (232, 224, 320, 328), (247, 246, 342, 343), (248, 247, 343, 344), (227, 228, 324, 323), (251, 250, 346, 347), (242, 241, 337, 338), (234, 233, 329, 330), (252, 251, 347, 348), (255, 254, 350, 351), (233, 232, 328, 329), (246, 245, 341, 342), (237, 236, 332, 333), (225, 226, 322, 321), (231, 255, 351, 327), (250, 249, 345, 346), (241, 240, 336, 337), (226, 227, 323, 322), (229, 230, 326, 325), (235, 234, 330, 331), (254, 253, 349, 350), (245, 244, 340, 341), (230, 231, 327, 326), (239, 238, 334, 335), (224, 225, 321, 320), (330, 329, 361, 362), (348, 347, 379, 380), (351, 350, 382, 383), (329, 328, 360, 361), (342, 341, 373, 374), (333, 332, 364, 365), (321, 322, 354, 353), (327, 351, 383, 359), (322, 323, 355, 354), (346, 345, 377, 378), (337, 336, 368, 369), (331, 330, 362, 363), (325, 326, 358, 357), (350, 349, 381, 382), (341, 340, 372, 373), (326, 327, 359, 358), (335, 334, 366, 367), (320, 321, 353, 352), (345, 344, 376, 377), (336, 335, 367, 368), (339, 338, 370, 371), (324, 325, 357, 356), (332, 331, 363, 364), (349, 348, 380, 381), (340, 339, 371, 372), (334, 333, 365, 366), (328, 320, 352, 360), (343, 342, 374, 375), (344, 343, 375, 376), (323, 324, 356, 355), (347, 346, 378, 379), (338, 337, 369, 370), (382, 381, 413, 414), (373, 372, 404, 405), (358, 359, 391, 390), (367, 366, 398, 399), (352, 353, 385, 384), (377, 376, 408, 409), (368, 367, 399, 400), (364, 363, 395, 396), (371, 370, 402, 403), (356, 357, 389, 388), (381, 380, 412, 413), (372, 371, 403, 404), (375, 374, 406, 407), (366, 365, 397, 398), (360, 352, 384, 392), (376, 375, 407, 408), (370, 369, 401, 402), (355, 356, 388, 387), (379, 378, 410, 411), (362, 361, 393, 394), (380, 379, 411, 412), (383, 382, 414, 415), (365, 364, 396, 397), (361, 360, 392, 393), (374, 373, 405, 406), (353, 354, 386, 385), (359, 383, 415, 391), (354, 355, 387, 386), (378, 377, 409, 410), (369, 368, 400, 401), (363, 362, 394, 395), (357, 358, 390, 389)])
me_cube_001.materials.append(mat_material)
me_cube_001.use_remesh_preserve_volume = False
me_cube_001.use_remesh_preserve_attributes = False
me_cube_001.use_mirror_vertex_groups = False
me_cube_001.update()
me_cube = bpy.data.meshes.new('Cube')
me_cube.from_pydata([(-0.9808, 0.1951, 0.0), (-0.9239, 0.3827, 0.0), (-0.8315, 0.5556, 0.0), (-0.7071, 0.7071, 0.0), (-0.5556, 0.8315, 0.0), (-0.3827, 0.9239, 0.0), (-0.1951, 0.9808, 0.0), (0.0, 1.0, 0.0), (-1.0, 7.55e-08, 0.0), (-0.9808, -0.1951, 0.0), (-0.9239, -0.3827, 0.0), (-0.8315, -0.5556, 0.0), (-0.7071, -0.7071, 0.0), (-0.5556, -0.8315, 0.0), (-0.3827, -0.9239, 0.0), (-0.1951, -0.9808, 0.0), (3.258e-07, -1.0, 0.0), (0.1951, -0.9808, 0.0), (0.3827, -0.9239, 0.0), (0.5556, -0.8315, 0.0), (0.7071, -0.7071, 0.0), (0.8315, -0.5556, 0.0), (0.9239, -0.3827, 0.0), (0.9808, -0.1951, 0.0), (1.0, 9.656e-07, 0.0), (0.9808, 0.1951, 0.0), (0.9239, 0.3827, 0.0), (0.8315, 0.5556, 0.0), (0.7071, 0.7071, 0.0), (0.5556, 0.8315, 0.0), (0.3827, 0.9239, 0.0), (0.1951, 0.9808, 0.0), (-1.192e-07, 2.98e-07, 4.0), (-1.192e-07, 2.98e-07, 4.0), (-1.192e-07, 2.98e-07, 4.0), (-1.192e-07, 2.98e-07, 4.0), (-1.192e-07, 2.98e-07, 4.0), (-1.192e-07, 2.98e-07, 4.0), (-1.192e-07, 2.98e-07, 4.0), (-1.187e-07, 2.98e-07, 4.0), (-1.192e-07, 2.999e-07, 4.0), (-1.192e-07, 2.98e-07, 4.0), (-1.192e-07, 2.98e-07, 4.0), (-1.192e-07, 2.98e-07, 4.0), (-1.192e-07, 2.98e-07, 4.0), (-1.192e-07, 2.98e-07, 4.0), (-1.192e-07, 2.98e-07, 4.0), (-1.192e-07, 2.98e-07, 4.0), (-1.187e-07, 3.576e-07, 4.0), (-1.192e-07, 2.98e-07, 4.0), (-1.192e-07, 2.98e-07, 4.0), (-1.192e-07, 2.98e-07, 4.0), (-1.192e-07, 2.98e-07, 4.0), (-1.192e-07, 2.98e-07, 4.0), (-1.192e-07, 2.98e-07, 4.0), (-1.192e-07, 2.98e-07, 4.0), (-1.192e-07, 2.999e-07, 4.0), (-1.192e-07, 2.98e-07, 4.0), (-1.192e-07, 2.98e-07, 4.0), (-1.192e-07, 2.98e-07, 4.0), (-1.192e-07, 2.98e-07, 4.0), (-1.192e-07, 2.98e-07, 4.0), (-1.192e-07, 2.98e-07, 4.0), (-1.192e-07, 2.98e-07, 4.0), (-0.9808, 0.1951, 0.0), (-0.9239, 0.3827, 0.0), (-0.8315, 0.5556, 0.0), (-0.7071, 0.7071, 0.0), (-0.5556, 0.8315, 0.0), (-0.3827, 0.9239, 0.0), (-0.1951, 0.9808, 0.0), (0.0, 1.0, 0.0), (-1.0, 7.55e-08, 0.0), (-0.9808, -0.1951, 0.0), (-0.9239, -0.3827, 0.0), (-0.8315, -0.5556, 0.0), (-0.7071, -0.7071, 0.0), (-0.5556, -0.8315, 0.0), (-0.3827, -0.9239, 0.0), (-0.1951, -0.9808, 0.0), (3.258e-07, -1.0, 0.0), (0.1951, -0.9808, 0.0), (0.3827, -0.9239, 0.0), (0.5556, -0.8315, 0.0), (0.7071, -0.7071, 0.0), (0.8315, -0.5556, 0.0), (0.9239, -0.3827, 0.0), (0.9808, -0.1951, 0.0), (1.0, 9.656e-07, 0.0), (0.9808, 0.1951, 0.0), (0.9239, 0.3827, 0.0), (0.8315, 0.5556, 0.0), (0.7071, 0.7071, 0.0), (0.5556, 0.8315, 0.0), (0.3827, 0.9239, 0.0), (0.1951, 0.9808, 0.0), (-1.192e-07, 2.98e-07, 4.0), (-1.192e-07, 2.98e-07, 4.0), (-1.192e-07, 2.98e-07, 4.0), (-1.192e-07, 2.98e-07, 4.0), (-1.192e-07, 2.98e-07, 4.0), (-1.192e-07, 2.98e-07, 4.0), (-1.192e-07, 2.98e-07, 4.0), (-1.187e-07, 2.98e-07, 4.0), (-1.192e-07, 2.999e-07, 4.0), (-1.192e-07, 2.98e-07, 4.0), (-1.192e-07, 2.98e-07, 4.0), (-1.192e-07, 2.98e-07, 4.0), (-1.192e-07, 2.98e-07, 4.0), (-1.192e-07, 2.98e-07, 4.0), (-1.192e-07, 2.98e-07, 4.0), (-1.192e-07, 2.98e-07, 4.0), (-1.187e-07, 3.576e-07, 4.0), (-1.192e-07, 2.98e-07, 4.0), (-1.192e-07, 2.98e-07, 4.0), (-1.192e-07, 2.98e-07, 4.0), (-1.192e-07, 2.98e-07, 4.0), (-1.192e-07, 2.98e-07, 4.0), (-1.192e-07, 2.98e-07, 4.0), (-1.192e-07, 2.98e-07, 4.0), (-1.192e-07, 2.999e-07, 4.0), (-1.192e-07, 2.98e-07, 4.0), (-1.192e-07, 2.98e-07, 4.0), (-1.192e-07, 2.98e-07, 4.0), (-1.192e-07, 2.98e-07, 4.0), (-1.192e-07, 2.98e-07, 4.0), (-1.192e-07, 2.98e-07, 4.0), (-1.192e-07, 2.98e-07, 4.0), (-0.6702, 0.1333, 0.0), (-0.6313, 0.2615, 0.0), (-0.5681, 0.3796, 0.0), (-0.4832, 0.4832, 0.0), (-0.3796, 0.5681, 0.0), (-0.2615, 0.6313, 0.0), (-0.1333, 0.6702, 0.0), (-3.761e-08, 0.6833, 0.0), (-0.6833, 1.466e-07, 0.0), (-0.6702, -0.1333, 0.0), (-0.6313, -0.2615, 0.0), (-0.5681, -0.3796, 0.0), (-0.4832, -0.4832, 0.0), (-0.3796, -0.5681, 0.0), (-0.2615, -0.6313, 0.0), (-0.1333, -0.6702, 0.0), (1.85e-07, -0.6833, 0.0), (0.1333, -0.6702, 0.0), (0.2615, -0.6313, 0.0), (0.3796, -0.5681, 0.0), (0.4832, -0.4832, 0.0), (0.5681, -0.3796, 0.0), (0.6313, -0.2615, 0.0), (0.6702, -0.1333, 0.0), (0.6833, 7.548e-07, 0.0), (0.6702, 0.1333, 0.0), (0.6313, 0.2615, 0.0), (0.5681, 0.3796, 0.0), (0.4832, 0.4832, 0.0), (0.3796, 0.5681, 0.0), (0.2615, 0.6313, 0.0), (0.1333, 0.6702, 0.0), (-0.6702, 0.1333, 0.0), (-0.6313, 0.2615, 0.0), (-0.5681, 0.3796, 0.0), (-0.4832, 0.4832, 0.0), (-0.3796, 0.5681, 0.0), (-0.2615, 0.6313, 0.0), (-0.1333, 0.6702, 0.0), (-3.761e-08, 0.6833, 0.0), (-0.6833, 1.466e-07, 0.0), (-0.6702, -0.1333, 0.0), (-0.6313, -0.2615, 0.0), (-0.5681, -0.3796, 0.0), (-0.4832, -0.4832, 0.0), (-0.3796, -0.5681, 0.0), (-0.2615, -0.6313, 0.0), (-0.1333, -0.6702, 0.0), (1.85e-07, -0.6833, 0.0), (0.1333, -0.6702, 0.0), (0.2615, -0.6313, 0.0), (0.3796, -0.5681, 0.0), (0.4832, -0.4832, 0.0), (0.5681, -0.3796, 0.0), (0.6313, -0.2615, 0.0), (0.6702, -0.1333, 0.0), (0.6833, 7.548e-07, 0.0), (0.6702, 0.1333, 0.0), (0.6313, 0.2615, 0.0), (0.5681, 0.3796, 0.0), (0.4832, 0.4832, 0.0), (0.3796, 0.5681, 0.0), (0.2615, 0.6313, 0.0), (0.1333, 0.6702, 0.0), (-0.6702, 0.1333, -2.0), (-0.6313, 0.2615, -2.0), (-0.5681, 0.3796, -2.0), (-0.4832, 0.4832, -2.0), (-0.3796, 0.5681, -2.0), (-0.2615, 0.6313, -2.0), (-0.1333, 0.6702, -2.0), (-3.761e-08, 0.6833, -2.0), (-0.6833, 1.466e-07, -2.0), (-0.6702, -0.1333, -2.0), (-0.6313, -0.2615, -2.0), (-0.5681, -0.3796, -2.0), (-0.4832, -0.4832, -2.0), (-0.3796, -0.5681, -2.0), (-0.2615, -0.6313, -2.0), (-0.1333, -0.6702, -2.0), (1.85e-07, -0.6833, -2.0), (0.1333, -0.6702, -2.0), (0.2615, -0.6313, -2.0), (0.3796, -0.5681, -2.0), (0.4832, -0.4832, -2.0), (0.5681, -0.3796, -2.0), (0.6313, -0.2615, -2.0), (0.6702, -0.1333, -2.0), (0.6833, 7.548e-07, -2.0), (0.6702, 0.1333, -2.0), (0.6313, 0.2615, -2.0), (0.5681, 0.3796, -2.0), (0.4832, 0.4832, -2.0), (0.3796, 0.5681, -2.0), (0.2615, 0.6313, -2.0), (0.1333, 0.6702, -2.0), (-0.6702, 0.1333, -2.0), (-0.6313, 0.2615, -2.0), (-0.5681, 0.3796, -2.0), (-0.4832, 0.4832, -2.0), (-0.3796, 0.5681, -2.0), (-0.2615, 0.6313, -2.0), (-0.1333, 0.6702, -2.0), (-3.761e-08, 0.6833, -2.0), (-0.6833, 1.466e-07, -2.0), (-0.6702, -0.1333, -2.0), (-0.6313, -0.2615, -2.0), (-0.5681, -0.3796, -2.0), (-0.4832, -0.4832, -2.0), (-0.3796, -0.5681, -2.0), (-0.2615, -0.6313, -2.0), (-0.1333, -0.6702, -2.0), (1.85e-07, -0.6833, -2.0), (0.1333, -0.6702, -2.0), (0.2615, -0.6313, -2.0), (0.3796, -0.5681, -2.0), (0.4832, -0.4832, -2.0), (0.5681, -0.3796, -2.0), (0.6313, -0.2615, -2.0), (0.6702, -0.1333, -2.0), (0.6833, 7.548e-07, -2.0), (0.6702, 0.1333, -2.0), (0.6313, 0.2615, -2.0), (0.5681, 0.3796, -2.0), (0.4832, 0.4832, -2.0), (0.3796, 0.5681, -2.0), (0.2615, 0.6313, -2.0), (0.1333, 0.6702, -2.0), (0.03532, 1.297, -2.326), (-0.2085, 1.273, -2.326), (-0.4429, 1.201, -2.326), (-0.659, 1.086, -2.326), (-0.8484, 0.9305, -2.326), (-1.004, 0.7411, -2.326), (-1.119, 0.5251, -2.326), (-1.19, 0.2906, -2.326), (-1.214, 0.0468, -2.326), (-1.19, -0.197, -2.326), (-1.119, -0.4315, -2.326), (-1.004, -0.6475, -2.326), (-0.8484, -0.8369, -2.326), (-0.659, -0.9923, -2.326), (-0.4429, -1.108, -2.326), (-0.2085, -1.179, -2.326), (0.03532, -1.203, -2.326), (0.2791, -1.179, -2.326), (0.5136, -1.108, -2.326), (0.7296, -0.9923, -2.326), (0.919, -0.8369, -2.326), (1.074, -0.6475, -2.326), (1.19, -0.4315, -2.326), (1.261, -0.197, -2.326), (1.285, 0.0468, -2.326), (1.261, 0.2906, -2.326), (1.19, 0.5251, -2.326), (1.074, 0.7411, -2.326), (0.919, 0.9305, -2.326), (0.7296, 1.086, -2.326), (0.5136, 1.201, -2.326), (0.2791, 1.273, -2.326), (0.0001862, 0.6964, -1.998), (-0.136, 0.683, -1.998), (-0.267, 0.6432, -1.998), (-0.3877, 0.5787, -1.998), (-0.4936, 0.4919, -1.998), (-0.5804, 0.3861, -1.998), (-0.6449, 0.2653, -1.998), (-0.6847, 0.1344, -1.998), (-0.6981, -0.001864, -1.998), (-0.6847, -0.1381, -1.998), (-0.6449, -0.2691, -1.998), (-0.5804, -0.3898, -1.998), (-0.4936, -0.4956, -1.998), (-0.3877, -0.5824, -1.998), (-0.267, -0.647, -1.998), (-0.136, -0.6867, -1.998), (0.0001864, -0.7001, -1.998), (0.1364, -0.6867, -1.998), (0.2674, -0.647, -1.998), (0.3881, -0.5824, -1.998), (0.4939, -0.4956, -1.998), (0.5808, -0.3898, -1.998), (0.6453, -0.2691, -1.998), (0.685, -0.1381, -1.998), (0.6984, -0.001864, -1.998), (0.685, 0.1344, -1.998), (0.6453, 0.2653, -1.998), (0.5808, 0.3861, -1.998), (0.4939, 0.4919, -1.998), (0.3881, 0.5787, -1.998), (0.2674, 0.6432, -1.998), (0.1364, 0.683, -1.998), (-0.6702, 0.1333, -4.0), (-0.6313, 0.2615, -4.0), (-0.5681, 0.3796, -4.0), (-0.4832, 0.4832, -4.0), (-0.3796, 0.5681, -4.0), (-0.2615, 0.6313, -4.0), (-0.1333, 0.6702, -4.0), (-3.761e-08, 0.6833, -4.0), (-0.6833, 1.466e-07, -4.0), (-0.6702, -0.1333, -4.0), (-0.6313, -0.2615, -4.0), (-0.5681, -0.3796, -4.0), (-0.4832, -0.4832, -4.0), (-0.3796, -0.5681, -4.0), (-0.2615, -0.6313, -4.0), (-0.1333, -0.6702, -4.0), (1.85e-07, -0.6833, -4.0), (0.1333, -0.6702, -4.0), (0.2615, -0.6313, -4.0), (0.3796, -0.5681, -4.0), (0.4832, -0.4832, -4.0), (0.5681, -0.3796, -4.0), (0.6313, -0.2615, -4.0), (0.6702, -0.1333, -4.0), (0.6833, 7.548e-07, -4.0), (0.6702, 0.1333, -4.0), (0.6313, 0.2615, -4.0), (0.5681, 0.3796, -4.0), (0.4832, 0.4832, -4.0), (0.3796, 0.5681, -4.0), (0.2615, 0.6313, -4.0), (0.1333, 0.6702, -4.0), (-0.6702, 0.1333, -7.0), (-0.6313, 0.2615, -7.0), (-0.5681, 0.3796, -7.0), (-0.4832, 0.4832, -7.0), (-0.3796, 0.5681, -7.0), (-0.2615, 0.6313, -7.0), (-0.1333, 0.6702, -7.0), (-3.761e-08, 0.6833, -7.0), (-0.6833, 1.466e-07, -7.0), (-0.6702, -0.1333, -7.0), (-0.6313, -0.2615, -7.0), (-0.5681, -0.3796, -7.0), (-0.4832, -0.4832, -7.0), (-0.3796, -0.5681, -7.0), (-0.2615, -0.6313, -7.0), (-0.1333, -0.6702, -7.0), (1.85e-07, -0.6833, -7.0), (0.1333, -0.6702, -7.0), (0.2615, -0.6313, -7.0), (0.3796, -0.5681, -7.0), (0.4832, -0.4832, -7.0), (0.5681, -0.3796, -7.0), (0.6313, -0.2615, -7.0), (0.6702, -0.1333, -7.0), (0.6833, 7.548e-07, -7.0), (0.6702, 0.1333, -7.0), (0.6313, 0.2615, -7.0), (0.5681, 0.3796, -7.0), (0.4832, 0.4832, -7.0), (0.3796, 0.5681, -7.0), (0.2615, 0.6313, -7.0), (0.1333, 0.6702, -7.0), (-0.8414, 0.1614, -11.48), (-0.7929, 0.3216, -11.48), (-0.7139, 0.4692, -11.48), (-0.6077, 0.5986, -11.48), (-0.4783, 0.7048, -11.48), (-0.3307, 0.7837, -11.48), (-0.1705, 0.8323, -11.48), (-0.00392, 0.8487, -11.48), (-0.8579, -0.005195, -11.48), (-0.8414, -0.1718, -11.48), (-0.7929, -0.332, -11.48), (-0.7139, -0.4796, -11.48), (-0.6077, -0.609, -11.48), (-0.4783, -0.7152, -11.48), (-0.3307, -0.7941, -11.48), (-0.1705, -0.8427, -11.48), (-0.00392, -0.8591, -11.48), (0.1627, -0.8427, -11.48), (0.3229, -0.7941, -11.48), (0.4705, -0.7152, -11.48), (0.5999, -0.609, -11.48), (0.7061, -0.4796, -11.48), (0.785, -0.332, -11.48), (0.8336, -0.1718, -11.48), (0.85, -0.005194, -11.48), (0.8336, 0.1614, -11.48), (0.785, 0.3216, -11.48), (0.7061, 0.4692, -11.48), (0.5999, 0.5986, -11.48), (0.4705, 0.7048, -11.48), (0.3229, 0.7837, -11.48), (0.1627, 0.8323, -11.48)], [], [(17, 49, 48, 16), (7, 39, 63, 31), (27, 59, 58, 26), (23, 55, 54, 22), (14, 46, 45, 13), (2, 34, 35, 3), (18, 50, 49, 17), (10, 42, 41, 9), (21, 53, 52, 20), (6, 38, 39, 7), (31, 63, 62, 30), (22, 54, 53, 21), (25, 57, 56, 24), (16, 48, 47, 15), (1, 33, 34, 2), (12, 44, 43, 11), (26, 58, 57, 25), (29, 61, 60, 28), (20, 52, 51, 19), (5, 37, 38, 6), (11, 43, 42, 10), (8, 40, 32, 0), (30, 62, 61, 29), (15, 47, 46, 14), (0, 32, 33, 1), (24, 56, 55, 23), (3, 35, 36, 4), (4, 36, 37, 5), (28, 60, 59, 27), (19, 51, 50, 18), (9, 41, 40, 8), (13, 45, 44, 12), (81, 80, 112, 113), (71, 95, 127, 103), (91, 90, 122, 123), (87, 86, 118, 119), (78, 77, 109, 110), (66, 67, 99, 98), (82, 81, 113, 114), (74, 73, 105, 106), (85, 84, 116, 117), (70, 71, 103, 102), (95, 94, 126, 127), (86, 85, 117, 118), (89, 88, 120, 121), (80, 79, 111, 112), (65, 66, 98, 97), (76, 75, 107, 108), (90, 89, 121, 122), (93, 92, 124, 125), (84, 83, 115, 116), (69, 70, 102, 101), (75, 74, 106, 107), (72, 64, 96, 104), (94, 93, 125, 126), (79, 78, 110, 111), (64, 65, 97, 96), (88, 87, 119, 120), (67, 68, 100, 99), (68, 69, 101, 100), (92, 91, 123, 124), (83, 82, 114, 115), (73, 72, 104, 105), (77, 76, 108, 109), (63, 39, 103, 127), (38, 37, 101, 102), (36, 35, 99, 100), (22, 21, 85, 86), (20, 19, 83, 84), (46, 47, 111, 110), (44, 45, 109, 108), (26, 25, 89, 90), (24, 23, 87, 88), (10, 9, 73, 74), (50, 51, 115, 114), (12, 11, 75, 76), (48, 49, 113, 112), (30, 29, 93, 94), (28, 27, 91, 92), (1, 2, 66, 65), (54, 55, 119, 118), (8, 0, 64, 72), (52, 53, 117, 116), (42, 43, 107, 106), (7, 31, 95, 71), (5, 6, 70, 69), (58, 59, 123, 122), (3, 4, 68, 67), (56, 57, 121, 120), (33, 32, 96, 97), (40, 41, 105, 104), (15, 14, 78, 79), (62, 63, 127, 126), (13, 12, 76, 77), (60, 61, 125, 124), (37, 36, 100, 101), (35, 34, 98, 99), (19, 18, 82, 83), (17, 16, 80, 81), (45, 46, 110, 109), (39, 38, 102, 103), (23, 22, 86, 87), (21, 20, 84, 85), (11, 10, 74, 75), (49, 50, 114, 113), (47, 48, 112, 111), (27, 26, 90, 91), (25, 24, 88, 89), (0, 1, 65, 64), (53, 54, 118, 117), (9, 8, 72, 73), (51, 52, 116, 115), (31, 30, 94, 95), (29, 28, 92, 93), (4, 5, 69, 68), (57, 58, 122, 121), (2, 3, 67, 66), (55, 56, 120, 119), (41, 42, 106, 105), (43, 44, 108, 107), (14, 13, 77, 78), (61, 62, 126, 125), (6, 7, 71, 70), (59, 60, 124, 123), (34, 33, 97, 98), (32, 40, 104, 96), (18, 17, 81, 82), (16, 15, 79, 80), (90, 89, 153, 154), (93, 92, 156, 157), (75, 74, 138, 139), (84, 83, 147, 148), (69, 70, 134, 133), (72, 64, 128, 136), (94, 93, 157, 158), (64, 65, 129, 128), (88, 87, 151, 152), (79, 78, 142, 143), (67, 68, 132, 131), (83, 82, 146, 147), (68, 69, 133, 132), (92, 91, 155, 156), (77, 76, 140, 141), (73, 72, 136, 137), (71, 95, 159, 135), (87, 86, 150, 151), (78, 77, 141, 142), (81, 80, 144, 145), (66, 67, 131, 130), (82, 81, 145, 146), (91, 90, 154, 155), (70, 71, 135, 134), (74, 73, 137, 138), (85, 84, 148, 149), (95, 94, 158, 159), (86, 85, 149, 150), (65, 66, 130, 129), (89, 88, 152, 153), (80, 79, 143, 144), (76, 75, 139, 140), (156, 155, 187, 188), (147, 146, 178, 179), (132, 133, 165, 164), (141, 140, 172, 173), (137, 136, 168, 169), (135, 159, 191, 167), (151, 150, 182, 183), (142, 141, 173, 174), (145, 144, 176, 177), (130, 131, 163, 162), (146, 145, 177, 178), (155, 154, 186, 187), (134, 135, 167, 166), (138, 137, 169, 170), (149, 148, 180, 181), (159, 158, 190, 191), (150, 149, 181, 182), (129, 130, 162, 161), (153, 152, 184, 185), (144, 143, 175, 176), (140, 139, 171, 172), (154, 153, 185, 186), (157, 156, 188, 189), (133, 134, 166, 165), (139, 138, 170, 171), (148, 147, 179, 180), (136, 128, 160, 168), (158, 157, 189, 190), (128, 129, 161, 160), (152, 151, 183, 184), (143, 142, 174, 175), (131, 132, 164, 163), (191, 190, 222, 223), (182, 181, 213, 214), (176, 175, 207, 208), (161, 162, 194, 193), (185, 184, 216, 217), (172, 171, 203, 204), (186, 185, 217, 218), (189, 188, 220, 221), (165, 166, 198, 197), (171, 170, 202, 203), (180, 179, 211, 212), (168, 160, 192, 200), (190, 189, 221, 222), (160, 161, 193, 192), (184, 183, 215, 216), (175, 174, 206, 207), (163, 164, 196, 195), (164, 165, 197, 196), (188, 187, 219, 220), (179, 178, 210, 211), (169, 168, 200, 201), (173, 172, 204, 205), (167, 191, 223, 199), (183, 182, 214, 215), (174, 173, 205, 206), (177, 176, 208, 209), (162, 163, 195, 194), (187, 186, 218, 219), (178, 177, 209, 210), (181, 180, 212, 213), (166, 167, 199, 198), (170, 169, 201, 202), (222, 221, 253, 254), (207, 206, 238, 239), (192, 193, 225, 224), (216, 215, 247, 248), (195, 196, 228, 227), (196, 197, 229, 228), (220, 219, 251, 252), (211, 210, 242, 243), (201, 200, 232, 233), (205, 204, 236, 237), (199, 223, 255, 231), (206, 205, 237, 238), (215, 214, 246, 247), (194, 195, 227, 226), (209, 208, 240, 241), (219, 218, 250, 251), (210, 209, 241, 242), (202, 201, 233, 234), (213, 212, 244, 245), (198, 199, 231, 230), (223, 222, 254, 255), (214, 213, 245, 246), (217, 216, 248, 249), (208, 207, 239, 240), (193, 194, 226, 225), (204, 203, 235, 236), (218, 217, 249, 250), (221, 220, 252, 253), (212, 211, 243, 244), (197, 198, 230, 229), (203, 202, 234, 235), (200, 192, 224, 232), (282, 283, 315, 314), (273, 274, 306, 305), (276, 277, 309, 308), (267, 268, 300, 299), (258, 259, 291, 290), (286, 287, 319, 318), (277, 278, 310, 309), (271, 272, 304, 303), (262, 263, 295, 294), (280, 281, 313, 312), (256, 257, 289, 288), (281, 282, 314, 313), (284, 285, 317, 316), (266, 267, 299, 298), (257, 258, 290, 289), (275, 276, 308, 307), (260, 261, 293, 292), (285, 286, 318, 317), (261, 262, 294, 293), (279, 280, 312, 311), (270, 271, 303, 302), (264, 265, 297, 296), (265, 266, 298, 297), (283, 284, 316, 315), (274, 275, 307, 306), (259, 260, 292, 291), (268, 269, 301, 300), (287, 256, 288, 319), (278, 279, 311, 310), (269, 270, 302, 301), (272, 273, 305, 304), (263, 264, 296, 295), (240, 239, 335, 336), (249, 248, 344, 345), (228, 229, 325, 324), (236, 235, 331, 332), (243, 242, 338, 339), (253, 252, 348, 349), (244, 243, 339, 340), (238, 237, 333, 334), (232, 224, 320, 328), (247, 246, 342, 343), (248, 247, 343, 344), (227, 228, 324, 323), (251, 250, 346, 347), (242, 241, 337, 338), (234, 233, 329, 330), (252, 251, 347, 348), (255, 254, 350, 351), (233, 232, 328, 329), (246, 245, 341, 342), (237, 236, 332, 333), (225, 226, 322, 321), (231, 255, 351, 327), (250, 249, 345, 346), (241, 240, 336, 337), (226, 227, 323, 322), (229, 230, 326, 325), (235, 234, 330, 331), (254, 253, 349, 350), (245, 244, 340, 341), (230, 231, 327, 326), (239, 238, 334, 335), (224, 225, 321, 320), (330, 329, 361, 362), (348, 347, 379, 380), (351, 350, 382, 383), (329, 328, 360, 361), (342, 341, 373, 374), (333, 332, 364, 365), (321, 322, 354, 353), (327, 351, 383, 359), (322, 323, 355, 354), (346, 345, 377, 378), (337, 336, 368, 369), (331, 330, 362, 363), (325, 326, 358, 357), (350, 349, 381, 382), (341, 340, 372, 373), (326, 327, 359, 358), (335, 334, 366, 367), (320, 321, 353, 352), (345, 344, 376, 377), (336, 335, 367, 368), (339, 338, 370, 371), (324, 325, 357, 356), (332, 331, 363, 364), (349, 348, 380, 381), (340, 339, 371, 372), (334, 333, 365, 366), (328, 320, 352, 360), (343, 342, 374, 375), (344, 343, 375, 376), (323, 324, 356, 355), (347, 346, 378, 379), (338, 337, 369, 370), (382, 381, 413, 414), (373, 372, 404, 405), (358, 359, 391, 390), (367, 366, 398, 399), (352, 353, 385, 384), (377, 376, 408, 409), (368, 367, 399, 400), (364, 363, 395, 396), (371, 370, 402, 403), (356, 357, 389, 388), (381, 380, 412, 413), (372, 371, 403, 404), (375, 374, 406, 407), (366, 365, 397, 398), (360, 352, 384, 392), (376, 375, 407, 408), (370, 369, 401, 402), (355, 356, 388, 387), (379, 378, 410, 411), (362, 361, 393, 394), (380, 379, 411, 412), (383, 382, 414, 415), (365, 364, 396, 397), (361, 360, 392, 393), (374, 373, 405, 406), (353, 354, 386, 385), (359, 383, 415, 391), (354, 355, 387, 386), (378, 377, 409, 410), (369, 368, 400, 401), (363, 362, 394, 395), (357, 358, 390, 389)])
me_cube.materials.append(mat_material)
me_cube.use_remesh_preserve_volume = False
me_cube.use_remesh_preserve_attributes = False
me_cube.use_mirror_vertex_groups = False
me_cube.update()

# ---- objects
ob_circle = bpy.data.objects.new('Circle', me_circle)
ob_cube_004 = bpy.data.objects.new('Cube.004', me_cube_004)
ob_cube_003 = bpy.data.objects.new('Cube.003', me_cube_003)
ob_cube_002 = bpy.data.objects.new('Cube.002', me_cube_002)
ob_cube_001 = bpy.data.objects.new('Cube.001', me_cube_001)
ob_cube = bpy.data.objects.new('Cube', me_cube)
ob_lamp = bpy.data.objects.new('Lamp', light_lamp)
ob_camera = bpy.data.objects.new('Camera', cam_camera)

# ---- transforms, parenting, visibility, modifiers, constraints
ob_circle.location = (0.09554, -1.137, -8.994)
ob_circle.scale = (13.27, 13.27, 13.27)
ob_circle.lineart.crease_threshold = 0.0
ob_cube_004.location = (-12.32, 2.926, 2.045)
ob_cube_004.lock_rotations_4d = False
ob_cube_004.empty_display_type = 'ARROWS'
ob_cube_004.lineart.crease_threshold = 0.0
ob_cube_003.location = (-7.609, -11.8, 2.271)
ob_cube_003.lock_rotations_4d = False
ob_cube_003.empty_display_type = 'ARROWS'
ob_cube_003.lineart.crease_threshold = 0.0
ob_cube_002.location = (12.38, 2.908, 2.357)
ob_cube_002.lock_rotations_4d = False
ob_cube_002.empty_display_type = 'ARROWS'
ob_cube_002.lineart.crease_threshold = 0.0
ob_cube_001.location = (7.916, -11.9, 2.311)
ob_cube_001.lock_rotations_4d = False
ob_cube_001.empty_display_type = 'ARROWS'
ob_cube_001.lineart.crease_threshold = 0.0
ob_cube.location = (0.3239, 12.11, 2.281)
ob_cube.lock_rotations_4d = False
ob_cube.empty_display_type = 'ARROWS'
ob_cube.lineart.crease_threshold = 0.0
ob_lamp.location = (4.076, 1.005, 5.904)
ob_lamp.rotation_euler = (0.6503, 0.05522, 1.866)
ob_lamp.lock_rotations_4d = False
ob_lamp.empty_display_type = 'ARROWS'
ob_lamp.color = (0.0, 0.0, 0.0, 0.0)
ob_lamp.lineart.crease_threshold = 0.0
ob_camera.location = (43.31, -45.36, 23.95)
ob_camera.rotation_euler = (1.109, 0.01082, 0.8149)
ob_camera.lock_rotations_4d = False
ob_camera.empty_display_type = 'ARROWS'
ob_camera.color = (0.0, 0.0, 0.0, 0.0)
ob_camera.display_type = 'WIRE'
ob_camera.lineart.crease_threshold = 0.0

# ---- collection membership
col_collection_1.objects.link(ob_circle)
col_collection_1.objects.link(ob_cube_004)
col_collection_1.objects.link(ob_cube_003)
col_collection_1.objects.link(ob_cube_002)
col_collection_1.objects.link(ob_cube_001)
col_collection_1.objects.link(ob_cube)
col_collection_1.objects.link(ob_lamp)
col_collection_1.objects.link(ob_camera)

# ---- scene / render settings (as saved in the file)
scene.camera = ob_camera
scene.frame_start = 1; scene.frame_end = 250; scene.frame_set(1)
scene.render.engine = 'BLENDER_EEVEE_NEXT'
scene.render.resolution_percentage = 50
scene.render.dither_intensity = 0.0
scene.cycles.use_denoising = False
scene.cycles.samples = 128
scene.cycles.sampling_pattern = 'TABULATED_SOBOL'
scene.cycles.light_sampling_threshold = 0.0
scene.cycles.use_adaptive_sampling = False
scene.cycles.use_light_tree = False
scene.cycles.blur_glossy = 0.0
scene.cycles.sample_clamp_indirect = 0.0
scene.view_settings.view_transform = 'Standard'
bpy.context.view_layer.update()
